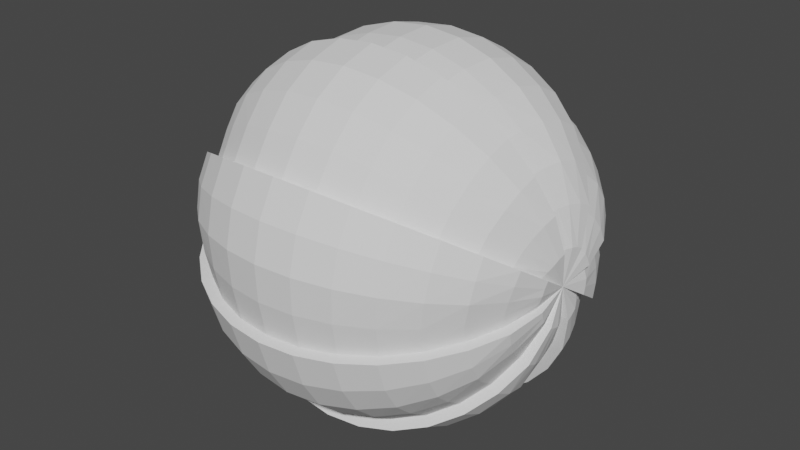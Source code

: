 # Source: rollyPolly1.blend  (saved by Blender 4.0.36; exported with 4.5.12 LTS)
import bpy
from mathutils import Matrix  # noqa: F401  (used for matrix-valued properties, if any)

bpy.ops.wm.read_factory_settings(use_empty=True)
scene = bpy.context.scene
scene.name = 'Scene'

# ---- collections
col_collection = bpy.data.collections.new('Collection'); scene.collection.children.link(col_collection)

# ---- world
world_world = bpy.data.worlds.new('World'); scene.world = world_world
world_world.use_nodes = True; world_world.node_tree.nodes.clear()
_N = world_world.node_tree.nodes; _L = world_world.node_tree.links
n0 = _N.new('ShaderNodeOutputWorld'); n0.name = 'World Output'; n0.location = (300, 300)
n1 = _N.new('ShaderNodeBackground'); n1.name = 'Background'; n1.location = (10, 300)
n1.inputs[0].default_value = (0.05088, 0.05088, 0.05088, 1.0)
_L.new(n1.outputs[0], n0.inputs[0])
n0.is_active_output = True
world_world.color = (0.05088, 0.05088, 0.05088)
world_world.use_sun_shadow = False
world_world.sun_shadow_jitter_overblur = 0.0

# ---- meshes
me_sphere = bpy.data.meshes.new('Sphere')
me_sphere.from_pydata([(1.0, 1.776e-15, 0.0), (0.9808, -0.1913, -0.03806), (0.9239, -0.3753, -0.07466), (0.8315, -0.5449, -0.1084), (0.7071, -0.6935, -0.1379), (0.5556, -0.8155, -0.1622), (0.3827, -0.9061, -0.1802), (0.1951, -0.9619, -0.1913), (0.0, -0.9808, -0.1951), (0.9808, -0.1622, 0.1084), (0.9239, -0.3182, 0.2126), (0.8315, -0.4619, 0.3087), (0.7071, -0.5879, 0.3928), (0.5556, -0.6913, 0.4619), (0.3827, -0.7682, 0.5133), (0.1951, -0.8155, 0.5449), (0.0, -0.8315, 0.5556), (0.9819, -0.1916, -0.0381), (0.9249, -0.3757, -0.07474), (0.8324, -0.5455, -0.1085), (0.7079, -0.6943, -0.1381), (0.5562, -0.8164, -0.1624), (0.3831, -0.9071, -0.1804), (0.1953, -0.963, -0.1916), (0.0, -0.9819, -0.1953), (1.0, -0.199, 0.0), (0.9385, -0.3887, 6.055e-08), (0.8481, -0.5667, 1.216e-07), (0.7213, -0.7213, 0.0), (0.5667, -0.8481, 1.216e-07), (0.3904, -0.9424, 0.0), (0.199, -1.0, 1.672e-07), (0.0, -1.02, 3.799e-07), (1.013, -0.1976, 0.0393), (0.9569, -0.3887, 0.07733), (0.8722, -0.5716, 0.1137), (0.7417, -0.7275, 0.1447), (0.5828, -0.8554, 0.1701), (0.4014, -0.9505, 0.1891), (0.2046, -1.009, 0.2007), (0.0, -1.029, 0.2046), (1.017, -0.1869, 0.07742), (0.9717, -0.3718, 0.154), (0.882, -0.5445, 0.2255), (0.7501, -0.693, 0.2871), (0.5894, -0.8149, 0.3375), (0.406, -0.9055, 0.3751), (0.207, -0.9612, 0.3982), (0.0, -0.9801, 0.406), (1.021, -0.1688, 0.1128), (0.9801, -0.3375, 0.2255), (0.882, -0.49, 0.3274), (0.7501, -0.6237, 0.4167), (0.5894, -0.7334, 0.49), (0.406, -0.8149, 0.5445), (0.207, -0.8651, 0.578), (0.0, -0.882, 0.5894), (1.001, 1.778e-15, 0.0), (1.0, 1.256e-15, 1.256e-15), (0.9808, -0.1084, -0.1622), (0.9239, -0.2126, -0.3182), (0.8315, -0.3087, -0.4619), (0.7071, -0.3928, -0.5879), (0.5556, -0.4619, -0.6913), (0.3827, -0.5133, -0.7682), (0.1951, -0.5449, -0.8155), (0.0, -0.5556, -0.8315), (0.9808, -0.1913, -0.03806), (0.9239, -0.3753, -0.07466), (0.8315, -0.5449, -0.1084), (0.7071, -0.6935, -0.1379), (0.5556, -0.8155, -0.1622), (0.3827, -0.9061, -0.1802), (0.1951, -0.9619, -0.1913), (0.0, -0.9808, -0.1951), (0.9819, -0.1085, -0.1624), (0.9249, -0.2128, -0.3185), (0.8324, -0.309, -0.4625), (0.7079, -0.3933, -0.5886), (0.5562, -0.4625, -0.6921), (0.3831, -0.5139, -0.769), (0.1953, -0.5455, -0.8164), (0.0, -0.5562, -0.8324), (1.0, -0.1407, -0.1407), (0.9385, -0.2749, -0.2749), (0.8481, -0.4007, -0.4007), (0.7213, -0.51, -0.51), (0.5667, -0.5997, -0.5997), (0.3904, -0.6664, -0.6664), (0.199, -0.7074, -0.7074), (0.0, -0.7213, -0.7213), (1.013, -0.1675, -0.1119), (0.9569, -0.3296, -0.2202), (0.8722, -0.4845, -0.3238), (0.7417, -0.6167, -0.4121), (0.5828, -0.7252, -0.4845), (0.4014, -0.8058, -0.5384), (0.2046, -0.8554, -0.5716), (0.0, -0.8722, -0.5828), (1.017, -0.1869, -0.07742), (0.9717, -0.3718, -0.154), (0.882, -0.5445, -0.2255), (0.7501, -0.693, -0.2871), (0.5894, -0.8149, -0.3375), (0.406, -0.9055, -0.3751), (0.207, -0.9612, -0.3982), (0.0, -0.9801, -0.406), (1.021, -0.1992, -0.03962), (0.9801, -0.3982, -0.0792), (0.882, -0.578, -0.115), (0.7501, -0.7357, -0.1463), (0.5894, -0.8651, -0.1721), (0.406, -0.9612, -0.1912), (0.207, -1.02, -0.203), (0.0, -1.04, -0.207), (1.001, 1.257e-15, 1.257e-15), (1.0, 0.0, 1.776e-15), (0.9808, 0.03806, -0.1913), (0.9239, 0.07466, -0.3753), (0.8315, 0.1084, -0.5449), (0.7071, 0.1379, -0.6935), (0.5556, 0.1622, -0.8155), (0.3827, 0.1802, -0.9061), (0.1951, 0.1913, -0.9619), (0.0, 0.1951, -0.9808), (0.9808, -0.1084, -0.1622), (0.9239, -0.2126, -0.3182), (0.8315, -0.3087, -0.4619), (0.7071, -0.3928, -0.5879), (0.5556, -0.4619, -0.6913), (0.3827, -0.5133, -0.7682), (0.1951, -0.5449, -0.8155), (0.0, -0.5556, -0.8315), (0.9819, 0.0381, -0.1916), (0.9249, 0.07474, -0.3757), (0.8324, 0.1085, -0.5455), (0.7079, 0.1381, -0.6943), (0.5562, 0.1624, -0.8164), (0.3831, 0.1804, -0.9071), (0.1953, 0.1916, -0.963), (0.0, 0.1953, -0.9819), (1.0, 0.0, -0.199), (0.9385, -6.055e-08, -0.3887), (0.8481, -1.216e-07, -0.5667), (0.7213, 0.0, -0.7213), (0.5667, -1.216e-07, -0.8481), (0.3904, 0.0, -0.9424), (0.199, -1.672e-07, -1.0), (0.0, -3.799e-07, -1.02), (1.013, -0.0393, -0.1976), (0.9569, -0.07733, -0.3887), (0.8722, -0.1137, -0.5716), (0.7417, -0.1447, -0.7275), (0.5828, -0.1701, -0.8554), (0.4014, -0.1891, -0.9505), (0.2046, -0.2007, -1.009), (0.0, -0.2046, -1.029), (1.017, -0.07742, -0.1869), (0.9717, -0.154, -0.3718), (0.882, -0.2255, -0.5445), (0.7501, -0.2871, -0.693), (0.5894, -0.3375, -0.8149), (0.406, -0.3751, -0.9055), (0.207, -0.3982, -0.9612), (0.0, -0.406, -0.9801), (1.021, -0.1128, -0.1688), (0.9801, -0.2255, -0.3375), (0.882, -0.3274, -0.49), (0.7501, -0.4167, -0.6237), (0.5894, -0.49, -0.7334), (0.406, -0.5445, -0.8149), (0.207, -0.578, -0.8651), (0.0, -0.5894, -0.882), (1.001, 0.0, 1.778e-15), (1.0, -1.256e-15, 1.256e-15), (0.9808, 0.1622, -0.1084), (0.9239, 0.3182, -0.2126), (0.8315, 0.4619, -0.3087), (0.7071, 0.5879, -0.3928), (0.5556, 0.6913, -0.4619), (0.3827, 0.7682, -0.5133), (0.1951, 0.8155, -0.5449), (0.0, 0.8315, -0.5556), (0.9808, 0.03806, -0.1913), (0.9239, 0.07466, -0.3753), (0.8315, 0.1084, -0.5449), (0.7071, 0.1379, -0.6935), (0.5556, 0.1622, -0.8155), (0.3827, 0.1802, -0.9061), (0.1951, 0.1913, -0.9619), (0.0, 0.1951, -0.9808), (0.9819, 0.1624, -0.1085), (0.9249, 0.3185, -0.2128), (0.8324, 0.4625, -0.309), (0.7079, 0.5886, -0.3933), (0.5562, 0.6921, -0.4625), (0.3831, 0.769, -0.5139), (0.1953, 0.8164, -0.5455), (0.0, 0.8324, -0.5562), (1.0, 0.1407, -0.1407), (0.9385, 0.2749, -0.2749), (0.8481, 0.4007, -0.4007), (0.7213, 0.51, -0.51), (0.5667, 0.5997, -0.5997), (0.3904, 0.6664, -0.6664), (0.199, 0.7074, -0.7074), (0.0, 0.7213, -0.7213), (1.013, 0.1119, -0.1675), (0.9569, 0.2202, -0.3296), (0.8722, 0.3238, -0.4845), (0.7417, 0.4121, -0.6167), (0.5828, 0.4845, -0.7252), (0.4014, 0.5384, -0.8058), (0.2046, 0.5716, -0.8554), (0.0, 0.5828, -0.8722), (1.017, 0.07742, -0.1869), (0.9717, 0.154, -0.3718), (0.882, 0.2255, -0.5445), (0.7501, 0.2871, -0.693), (0.5894, 0.3375, -0.8149), (0.406, 0.3751, -0.9055), (0.207, 0.3982, -0.9612), (0.0, 0.406, -0.9801), (1.021, 0.03962, -0.1992), (0.9801, 0.0792, -0.3982), (0.882, 0.115, -0.578), (0.7501, 0.1463, -0.7357), (0.5894, 0.1721, -0.8651), (0.406, 0.1912, -0.9612), (0.207, 0.203, -1.02), (0.0, 0.207, -1.04), (1.001, -1.257e-15, 1.257e-15), (1.0, -1.776e-15, 0.0), (0.9808, 0.1913, 0.03806), (0.9239, 0.3753, 0.07466), (0.8315, 0.5449, 0.1084), (0.7071, 0.6935, 0.1379), (0.5556, 0.8155, 0.1622), (0.3827, 0.9061, 0.1802), (0.1951, 0.9619, 0.1913), (0.0, 0.9808, 0.1951), (0.9808, 0.1622, -0.1084), (0.9239, 0.3182, -0.2126), (0.8315, 0.4619, -0.3087), (0.7071, 0.5879, -0.3928), (0.5556, 0.6913, -0.4619), (0.3827, 0.7682, -0.5133), (0.1951, 0.8155, -0.5449), (0.0, 0.8315, -0.5556), (0.9819, 0.1916, 0.0381), (0.9249, 0.3757, 0.07474), (0.8324, 0.5455, 0.1085), (0.7079, 0.6943, 0.1381), (0.5562, 0.8164, 0.1624), (0.3831, 0.9071, 0.1804), (0.1953, 0.963, 0.1916), (0.0, 0.9819, 0.1953), (1.0, 0.199, 0.0), (0.9385, 0.3887, -6.055e-08), (0.8481, 0.5667, -1.216e-07), (0.7213, 0.7213, 0.0), (0.5667, 0.8481, -1.216e-07), (0.3904, 0.9424, 0.0), (0.199, 1.0, -1.672e-07), (0.0, 1.02, -3.799e-07), (1.013, 0.1976, -0.0393), (0.9569, 0.3887, -0.07733), (0.8722, 0.5716, -0.1137), (0.7417, 0.7275, -0.1447), (0.5828, 0.8554, -0.1701), (0.4014, 0.9505, -0.1891), (0.2046, 1.009, -0.2007), (0.0, 1.029, -0.2046), (1.017, 0.1869, -0.07742), (0.9717, 0.3718, -0.154), (0.882, 0.5445, -0.2255), (0.7501, 0.693, -0.2871), (0.5894, 0.8149, -0.3375), (0.406, 0.9055, -0.3751), (0.207, 0.9612, -0.3982), (0.0, 0.9801, -0.406), (1.021, 0.1688, -0.1128), (0.9801, 0.3375, -0.2255), (0.882, 0.49, -0.3274), (0.7501, 0.6237, -0.4167), (0.5894, 0.7334, -0.49), (0.406, 0.8149, -0.5445), (0.207, 0.8651, -0.578), (0.0, 0.882, -0.5894), (1.001, -1.778e-15, 0.0), (1.0, -1.256e-15, -1.256e-15), (0.9808, 0.1084, 0.1622), (0.9239, 0.2126, 0.3182), (0.8315, 0.3087, 0.4619), (0.7071, 0.3928, 0.5879), (0.5556, 0.4619, 0.6913), (0.3827, 0.5133, 0.7682), (0.1951, 0.5449, 0.8155), (0.0, 0.5556, 0.8315), (0.9808, 0.1913, 0.03806), (0.9239, 0.3753, 0.07466), (0.8315, 0.5449, 0.1084), (0.7071, 0.6935, 0.1379), (0.5556, 0.8155, 0.1622), (0.3827, 0.9061, 0.1802), (0.1951, 0.9619, 0.1913), (0.0, 0.9808, 0.1951), (0.9819, 0.1085, 0.1624), (0.9249, 0.2128, 0.3185), (0.8324, 0.309, 0.4625), (0.7079, 0.3933, 0.5886), (0.5562, 0.4625, 0.6921), (0.3831, 0.5139, 0.769), (0.1953, 0.5455, 0.8164), (0.0, 0.5562, 0.8324), (1.0, 0.1407, 0.1407), (0.9385, 0.2749, 0.2749), (0.8481, 0.4007, 0.4007), (0.7213, 0.51, 0.51), (0.5667, 0.5997, 0.5997), (0.3904, 0.6664, 0.6664), (0.199, 0.7074, 0.7074), (0.0, 0.7213, 0.7213), (1.013, 0.1675, 0.1119), (0.9569, 0.3296, 0.2202), (0.8722, 0.4845, 0.3238), (0.7417, 0.6167, 0.4121), (0.5828, 0.7252, 0.4845), (0.4014, 0.8058, 0.5384), (0.2046, 0.8554, 0.5716), (0.0, 0.8722, 0.5828), (1.017, 0.1869, 0.07742), (0.9717, 0.3718, 0.154), (0.882, 0.5445, 0.2255), (0.7501, 0.693, 0.2871), (0.5894, 0.8149, 0.3375), (0.406, 0.9055, 0.3751), (0.207, 0.9612, 0.3982), (0.0, 0.9801, 0.406), (1.021, 0.1992, 0.03962), (0.9801, 0.3982, 0.0792), (0.882, 0.578, 0.115), (0.7501, 0.7357, 0.1463), (0.5894, 0.8651, 0.1721), (0.406, 0.9612, 0.1912), (0.207, 1.02, 0.203), (0.0, 1.04, 0.207), (1.001, -1.257e-15, -1.257e-15), (1.0, 0.0, -1.776e-15), (0.9808, -0.03806, 0.1913), (0.9239, -0.07466, 0.3753), (0.8315, -0.1084, 0.5449), (0.7071, -0.1379, 0.6935), (0.5556, -0.1622, 0.8155), (0.3827, -0.1802, 0.9061), (0.1951, -0.1913, 0.9619), (0.0, -0.1951, 0.9808), (0.9808, 0.1084, 0.1622), (0.9239, 0.2126, 0.3182), (0.8315, 0.3087, 0.4619), (0.7071, 0.3928, 0.5879), (0.5556, 0.4619, 0.6913), (0.3827, 0.5133, 0.7682), (0.1951, 0.5449, 0.8155), (0.0, 0.5556, 0.8315), (0.9819, -0.0381, 0.1916), (0.9249, -0.07474, 0.3757), (0.8324, -0.1085, 0.5455), (0.7079, -0.1381, 0.6943), (0.5562, -0.1624, 0.8164), (0.3831, -0.1804, 0.9071), (0.1953, -0.1916, 0.963), (0.0, -0.1953, 0.9819), (1.0, 0.0, 0.199), (0.9385, 6.055e-08, 0.3887), (0.8481, 1.216e-07, 0.5667), (0.7213, 0.0, 0.7213), (0.5667, 1.216e-07, 0.8481), (0.3904, 0.0, 0.9424), (0.199, 1.672e-07, 1.0), (0.0, 3.799e-07, 1.02), (1.013, 0.0393, 0.1976), (0.9569, 0.07733, 0.3887), (0.8722, 0.1137, 0.5716), (0.7417, 0.1447, 0.7275), (0.5828, 0.1701, 0.8554), (0.4014, 0.1891, 0.9505), (0.2046, 0.2007, 1.009), (0.0, 0.2046, 1.029), (1.017, 0.07742, 0.1869), (0.9717, 0.154, 0.3718), (0.882, 0.2255, 0.5445), (0.7501, 0.2871, 0.693), (0.5894, 0.3375, 0.8149), (0.406, 0.3751, 0.9055), (0.207, 0.3982, 0.9612), (0.0, 0.406, 0.9801), (1.021, 0.1128, 0.1688), (0.9801, 0.2255, 0.3375), (0.882, 0.3274, 0.49), (0.7501, 0.4167, 0.6237), (0.5894, 0.49, 0.7334), (0.406, 0.5445, 0.8149), (0.207, 0.578, 0.8651), (0.0, 0.5894, 0.882), (1.001, 0.0, -1.778e-15), (1.0, 1.256e-15, -1.256e-15), (0.9808, -0.1622, 0.1084), (0.9239, -0.3182, 0.2126), (0.8315, -0.4619, 0.3087), (0.7071, -0.5879, 0.3928), (0.5556, -0.6913, 0.4619), (0.3827, -0.7682, 0.5133), (0.1951, -0.8155, 0.5449), (0.0, -0.8315, 0.5556), (0.9808, -0.03806, 0.1913), (0.9239, -0.07466, 0.3753), (0.8315, -0.1084, 0.5449), (0.7071, -0.1379, 0.6935), (0.5556, -0.1622, 0.8155), (0.3827, -0.1802, 0.9061), (0.1951, -0.1913, 0.9619), (0.0, -0.1951, 0.9808), (0.9819, -0.1624, 0.1085), (0.9249, -0.3185, 0.2128), (0.8324, -0.4625, 0.309), (0.7079, -0.5886, 0.3933), (0.5562, -0.6921, 0.4625), (0.3831, -0.769, 0.5139), (0.1953, -0.8164, 0.5455), (0.0, -0.8324, 0.5562), (1.0, -0.1407, 0.1407), (0.9385, -0.2749, 0.2749), (0.8481, -0.4007, 0.4007), (0.7213, -0.51, 0.51), (0.5667, -0.5997, 0.5997), (0.3904, -0.6664, 0.6664), (0.199, -0.7074, 0.7074), (0.0, -0.7213, 0.7213), (1.013, -0.1119, 0.1675), (0.9569, -0.2202, 0.3296), (0.8722, -0.3238, 0.4845), (0.7417, -0.4121, 0.6167), (0.5828, -0.4845, 0.7252), (0.4014, -0.5384, 0.8058), (0.2046, -0.5716, 0.8554), (0.0, -0.5828, 0.8722), (1.017, -0.07742, 0.1869), (0.9717, -0.154, 0.3718), (0.882, -0.2255, 0.5445), (0.7501, -0.2871, 0.693), (0.5894, -0.3375, 0.8149), (0.406, -0.3751, 0.9055), (0.207, -0.3982, 0.9612), (0.0, -0.406, 0.9801), (1.021, -0.03962, 0.1992), (0.9801, -0.0792, 0.3982), (0.882, -0.115, 0.578), (0.7501, -0.1463, 0.7357), (0.5894, -0.1721, 0.8651), (0.406, -0.1912, 0.9612), (0.207, -0.203, 1.02), (0.0, -0.207, 1.04), (1.001, 1.257e-15, -1.257e-15), (-1.0, 1.776e-15, 0.0), (-0.9808, -0.1913, -0.03806), (-0.9239, -0.3753, -0.07466), (-0.8315, -0.5449, -0.1084), (-0.7071, -0.6935, -0.1379), (-0.5556, -0.8155, -0.1622), (-0.3827, -0.9061, -0.1802), (-0.1951, -0.9619, -0.1913), (-0.9808, -0.1622, 0.1084), (-0.9239, -0.3182, 0.2126), (-0.8315, -0.4619, 0.3087), (-0.7071, -0.5879, 0.3928), (-0.5556, -0.6913, 0.4619), (-0.3827, -0.7682, 0.5133), (-0.1951, -0.8155, 0.5449), (-0.9819, -0.1916, -0.0381), (-0.9249, -0.3757, -0.07474), (-0.8324, -0.5455, -0.1085), (-0.7079, -0.6943, -0.1381), (-0.5562, -0.8164, -0.1624), (-0.3831, -0.9071, -0.1804), (-0.1953, -0.963, -0.1916), (-1.0, -0.199, 0.0), (-0.9385, -0.3887, 6.055e-08), (-0.8481, -0.5667, 1.216e-07), (-0.7213, -0.7213, 0.0), (-0.5667, -0.8481, 1.216e-07), (-0.3904, -0.9424, 0.0), (-0.199, -1.0, 1.672e-07), (-1.013, -0.1976, 0.0393), (-0.9569, -0.3887, 0.07733), (-0.8722, -0.5716, 0.1137), (-0.7417, -0.7275, 0.1447), (-0.5828, -0.8554, 0.1701), (-0.4014, -0.9505, 0.1891), (-0.2046, -1.009, 0.2007), (-1.017, -0.1869, 0.07742), (-0.9717, -0.3718, 0.154), (-0.882, -0.5445, 0.2255), (-0.7501, -0.693, 0.2871), (-0.5894, -0.8149, 0.3375), (-0.406, -0.9055, 0.3751), (-0.207, -0.9612, 0.3982), (-1.021, -0.1688, 0.1128), (-0.9801, -0.3375, 0.2255), (-0.882, -0.49, 0.3274), (-0.7501, -0.6237, 0.4167), (-0.5894, -0.7334, 0.49), (-0.406, -0.8149, 0.5445), (-0.207, -0.8651, 0.578), (-1.001, 1.778e-15, 0.0), (-1.0, 1.256e-15, 1.256e-15), (-0.9808, -0.1084, -0.1622), (-0.9239, -0.2126, -0.3182), (-0.8315, -0.3087, -0.4619), (-0.7071, -0.3928, -0.5879), (-0.5556, -0.4619, -0.6913), (-0.3827, -0.5133, -0.7682), (-0.1951, -0.5449, -0.8155), (-0.9808, -0.1913, -0.03806), (-0.9239, -0.3753, -0.07466), (-0.8315, -0.5449, -0.1084), (-0.7071, -0.6935, -0.1379), (-0.5556, -0.8155, -0.1622), (-0.3827, -0.9061, -0.1802), (-0.1951, -0.9619, -0.1913), (-0.9819, -0.1085, -0.1624), (-0.9249, -0.2128, -0.3185), (-0.8324, -0.309, -0.4625), (-0.7079, -0.3933, -0.5886), (-0.5562, -0.4625, -0.6921), (-0.3831, -0.5139, -0.769), (-0.1953, -0.5455, -0.8164), (-1.0, -0.1407, -0.1407), (-0.9385, -0.2749, -0.2749), (-0.8481, -0.4007, -0.4007), (-0.7213, -0.51, -0.51), (-0.5667, -0.5997, -0.5997), (-0.3904, -0.6664, -0.6664), (-0.199, -0.7074, -0.7074), (-1.013, -0.1675, -0.1119), (-0.9569, -0.3296, -0.2202), (-0.8722, -0.4845, -0.3238), (-0.7417, -0.6167, -0.4121), (-0.5828, -0.7252, -0.4845), (-0.4014, -0.8058, -0.5384), (-0.2046, -0.8554, -0.5716), (-1.017, -0.1869, -0.07742), (-0.9717, -0.3718, -0.154), (-0.882, -0.5445, -0.2255), (-0.7501, -0.693, -0.2871), (-0.5894, -0.8149, -0.3375), (-0.406, -0.9055, -0.3751), (-0.207, -0.9612, -0.3982), (-1.021, -0.1992, -0.03962), (-0.9801, -0.3982, -0.0792), (-0.882, -0.578, -0.115), (-0.7501, -0.7357, -0.1463), (-0.5894, -0.8651, -0.1721), (-0.406, -0.9612, -0.1912), (-0.207, -1.02, -0.203), (-1.001, 1.257e-15, 1.257e-15), (-1.0, 0.0, 1.776e-15), (-0.9808, 0.03806, -0.1913), (-0.9239, 0.07466, -0.3753), (-0.8315, 0.1084, -0.5449), (-0.7071, 0.1379, -0.6935), (-0.5556, 0.1622, -0.8155), (-0.3827, 0.1802, -0.9061), (-0.1951, 0.1913, -0.9619), (-0.9808, -0.1084, -0.1622), (-0.9239, -0.2126, -0.3182), (-0.8315, -0.3087, -0.4619), (-0.7071, -0.3928, -0.5879), (-0.5556, -0.4619, -0.6913), (-0.3827, -0.5133, -0.7682), (-0.1951, -0.5449, -0.8155), (-0.9819, 0.0381, -0.1916), (-0.9249, 0.07474, -0.3757), (-0.8324, 0.1085, -0.5455), (-0.7079, 0.1381, -0.6943), (-0.5562, 0.1624, -0.8164), (-0.3831, 0.1804, -0.9071), (-0.1953, 0.1916, -0.963), (-1.0, 0.0, -0.199), (-0.9385, -6.055e-08, -0.3887), (-0.8481, -1.216e-07, -0.5667), (-0.7213, 0.0, -0.7213), (-0.5667, -1.216e-07, -0.8481), (-0.3904, 0.0, -0.9424), (-0.199, -1.672e-07, -1.0), (-1.013, -0.0393, -0.1976), (-0.9569, -0.07733, -0.3887), (-0.8722, -0.1137, -0.5716), (-0.7417, -0.1447, -0.7275), (-0.5828, -0.1701, -0.8554), (-0.4014, -0.1891, -0.9505), (-0.2046, -0.2007, -1.009), (-1.017, -0.07742, -0.1869), (-0.9717, -0.154, -0.3718), (-0.882, -0.2255, -0.5445), (-0.7501, -0.2871, -0.693), (-0.5894, -0.3375, -0.8149), (-0.406, -0.3751, -0.9055), (-0.207, -0.3982, -0.9612), (-1.021, -0.1128, -0.1688), (-0.9801, -0.2255, -0.3375), (-0.882, -0.3274, -0.49), (-0.7501, -0.4167, -0.6237), (-0.5894, -0.49, -0.7334), (-0.406, -0.5445, -0.8149), (-0.207, -0.578, -0.8651), (-1.001, 0.0, 1.778e-15), (-1.0, -1.256e-15, 1.256e-15), (-0.9808, 0.1622, -0.1084), (-0.9239, 0.3182, -0.2126), (-0.8315, 0.4619, -0.3087), (-0.7071, 0.5879, -0.3928), (-0.5556, 0.6913, -0.4619), (-0.3827, 0.7682, -0.5133), (-0.1951, 0.8155, -0.5449), (-0.9808, 0.03806, -0.1913), (-0.9239, 0.07466, -0.3753), (-0.8315, 0.1084, -0.5449), (-0.7071, 0.1379, -0.6935), (-0.5556, 0.1622, -0.8155), (-0.3827, 0.1802, -0.9061), (-0.1951, 0.1913, -0.9619), (-0.9819, 0.1624, -0.1085), (-0.9249, 0.3185, -0.2128), (-0.8324, 0.4625, -0.309), (-0.7079, 0.5886, -0.3933), (-0.5562, 0.6921, -0.4625), (-0.3831, 0.769, -0.5139), (-0.1953, 0.8164, -0.5455), (-1.0, 0.1407, -0.1407), (-0.9385, 0.2749, -0.2749), (-0.8481, 0.4007, -0.4007), (-0.7213, 0.51, -0.51), (-0.5667, 0.5997, -0.5997), (-0.3904, 0.6664, -0.6664), (-0.199, 0.7074, -0.7074), (-1.013, 0.1119, -0.1675), (-0.9569, 0.2202, -0.3296), (-0.8722, 0.3238, -0.4845), (-0.7417, 0.4121, -0.6167), (-0.5828, 0.4845, -0.7252), (-0.4014, 0.5384, -0.8058), (-0.2046, 0.5716, -0.8554), (-1.017, 0.07742, -0.1869), (-0.9717, 0.154, -0.3718), (-0.882, 0.2255, -0.5445), (-0.7501, 0.2871, -0.693), (-0.5894, 0.3375, -0.8149), (-0.406, 0.3751, -0.9055), (-0.207, 0.3982, -0.9612), (-1.021, 0.03962, -0.1992), (-0.9801, 0.0792, -0.3982), (-0.882, 0.115, -0.578), (-0.7501, 0.1463, -0.7357), (-0.5894, 0.1721, -0.8651), (-0.406, 0.1912, -0.9612), (-0.207, 0.203, -1.02), (-1.001, -1.257e-15, 1.257e-15), (-1.0, -1.776e-15, 0.0), (-0.9808, 0.1913, 0.03806), (-0.9239, 0.3753, 0.07466), (-0.8315, 0.5449, 0.1084), (-0.7071, 0.6935, 0.1379), (-0.5556, 0.8155, 0.1622), (-0.3827, 0.9061, 0.1802), (-0.1951, 0.9619, 0.1913), (-0.9808, 0.1622, -0.1084), (-0.9239, 0.3182, -0.2126), (-0.8315, 0.4619, -0.3087), (-0.7071, 0.5879, -0.3928), (-0.5556, 0.6913, -0.4619), (-0.3827, 0.7682, -0.5133), (-0.1951, 0.8155, -0.5449), (-0.9819, 0.1916, 0.0381), (-0.9249, 0.3757, 0.07474), (-0.8324, 0.5455, 0.1085), (-0.7079, 0.6943, 0.1381), (-0.5562, 0.8164, 0.1624), (-0.3831, 0.9071, 0.1804), (-0.1953, 0.963, 0.1916), (-1.0, 0.199, 0.0), (-0.9385, 0.3887, -6.055e-08), (-0.8481, 0.5667, -1.216e-07), (-0.7213, 0.7213, 0.0), (-0.5667, 0.8481, -1.216e-07), (-0.3904, 0.9424, 0.0), (-0.199, 1.0, -1.672e-07), (-1.013, 0.1976, -0.0393), (-0.9569, 0.3887, -0.07733), (-0.8722, 0.5716, -0.1137), (-0.7417, 0.7275, -0.1447), (-0.5828, 0.8554, -0.1701), (-0.4014, 0.9505, -0.1891), (-0.2046, 1.009, -0.2007), (-1.017, 0.1869, -0.07742), (-0.9717, 0.3718, -0.154), (-0.882, 0.5445, -0.2255), (-0.7501, 0.693, -0.2871), (-0.5894, 0.8149, -0.3375), (-0.406, 0.9055, -0.3751), (-0.207, 0.9612, -0.3982), (-1.021, 0.1688, -0.1128), (-0.9801, 0.3375, -0.2255), (-0.882, 0.49, -0.3274), (-0.7501, 0.6237, -0.4167), (-0.5894, 0.7334, -0.49), (-0.406, 0.8149, -0.5445), (-0.207, 0.8651, -0.578), (-1.001, -1.778e-15, 0.0), (-1.0, -1.256e-15, -1.256e-15), (-0.9808, 0.1084, 0.1622), (-0.9239, 0.2126, 0.3182), (-0.8315, 0.3087, 0.4619), (-0.7071, 0.3928, 0.5879), (-0.5556, 0.4619, 0.6913), (-0.3827, 0.5133, 0.7682), (-0.1951, 0.5449, 0.8155), (-0.9808, 0.1913, 0.03806), (-0.9239, 0.3753, 0.07466), (-0.8315, 0.5449, 0.1084), (-0.7071, 0.6935, 0.1379), (-0.5556, 0.8155, 0.1622), (-0.3827, 0.9061, 0.1802), (-0.1951, 0.9619, 0.1913), (-0.9819, 0.1085, 0.1624), (-0.9249, 0.2128, 0.3185), (-0.8324, 0.309, 0.4625), (-0.7079, 0.3933, 0.5886), (-0.5562, 0.4625, 0.6921), (-0.3831, 0.5139, 0.769), (-0.1953, 0.5455, 0.8164), (-1.0, 0.1407, 0.1407), (-0.9385, 0.2749, 0.2749), (-0.8481, 0.4007, 0.4007), (-0.7213, 0.51, 0.51), (-0.5667, 0.5997, 0.5997), (-0.3904, 0.6664, 0.6664), (-0.199, 0.7074, 0.7074), (-1.013, 0.1675, 0.1119), (-0.9569, 0.3296, 0.2202), (-0.8722, 0.4845, 0.3238), (-0.7417, 0.6167, 0.4121), (-0.5828, 0.7252, 0.4845), (-0.4014, 0.8058, 0.5384), (-0.2046, 0.8554, 0.5716), (-1.017, 0.1869, 0.07742), (-0.9717, 0.3718, 0.154), (-0.882, 0.5445, 0.2255), (-0.7501, 0.693, 0.2871), (-0.5894, 0.8149, 0.3375), (-0.406, 0.9055, 0.3751), (-0.207, 0.9612, 0.3982), (-1.021, 0.1992, 0.03962), (-0.9801, 0.3982, 0.0792), (-0.882, 0.578, 0.115), (-0.7501, 0.7357, 0.1463), (-0.5894, 0.8651, 0.1721), (-0.406, 0.9612, 0.1912), (-0.207, 1.02, 0.203), (-1.001, -1.257e-15, -1.257e-15), (-1.0, 0.0, -1.776e-15), (-0.9808, -0.03806, 0.1913), (-0.9239, -0.07466, 0.3753), (-0.8315, -0.1084, 0.5449), (-0.7071, -0.1379, 0.6935), (-0.5556, -0.1622, 0.8155), (-0.3827, -0.1802, 0.9061), (-0.1951, -0.1913, 0.9619), (-0.9808, 0.1084, 0.1622), (-0.9239, 0.2126, 0.3182), (-0.8315, 0.3087, 0.4619), (-0.7071, 0.3928, 0.5879), (-0.5556, 0.4619, 0.6913), (-0.3827, 0.5133, 0.7682), (-0.1951, 0.5449, 0.8155), (-0.9819, -0.0381, 0.1916), (-0.9249, -0.07474, 0.3757), (-0.8324, -0.1085, 0.5455), (-0.7079, -0.1381, 0.6943), (-0.5562, -0.1624, 0.8164), (-0.3831, -0.1804, 0.9071), (-0.1953, -0.1916, 0.963), (-1.0, 0.0, 0.199), (-0.9385, 6.055e-08, 0.3887), (-0.8481, 1.216e-07, 0.5667), (-0.7213, 0.0, 0.7213), (-0.5667, 1.216e-07, 0.8481), (-0.3904, 0.0, 0.9424), (-0.199, 1.672e-07, 1.0), (-1.013, 0.0393, 0.1976), (-0.9569, 0.07733, 0.3887), (-0.8722, 0.1137, 0.5716), (-0.7417, 0.1447, 0.7275), (-0.5828, 0.1701, 0.8554), (-0.4014, 0.1891, 0.9505), (-0.2046, 0.2007, 1.009), (-1.017, 0.07742, 0.1869), (-0.9717, 0.154, 0.3718), (-0.882, 0.2255, 0.5445), (-0.7501, 0.2871, 0.693), (-0.5894, 0.3375, 0.8149), (-0.406, 0.3751, 0.9055), (-0.207, 0.3982, 0.9612), (-1.021, 0.1128, 0.1688), (-0.9801, 0.2255, 0.3375), (-0.882, 0.3274, 0.49), (-0.7501, 0.4167, 0.6237), (-0.5894, 0.49, 0.7334), (-0.406, 0.5445, 0.8149), (-0.207, 0.578, 0.8651), (-1.001, 0.0, -1.778e-15), (-1.0, 1.256e-15, -1.256e-15), (-0.9808, -0.1622, 0.1084), (-0.9239, -0.3182, 0.2126), (-0.8315, -0.4619, 0.3087), (-0.7071, -0.5879, 0.3928), (-0.5556, -0.6913, 0.4619), (-0.3827, -0.7682, 0.5133), (-0.1951, -0.8155, 0.5449), (-0.9808, -0.03806, 0.1913), (-0.9239, -0.07466, 0.3753), (-0.8315, -0.1084, 0.5449), (-0.7071, -0.1379, 0.6935), (-0.5556, -0.1622, 0.8155), (-0.3827, -0.1802, 0.9061), (-0.1951, -0.1913, 0.9619), (-0.9819, -0.1624, 0.1085), (-0.9249, -0.3185, 0.2128), (-0.8324, -0.4625, 0.309), (-0.7079, -0.5886, 0.3933), (-0.5562, -0.6921, 0.4625), (-0.3831, -0.769, 0.5139), (-0.1953, -0.8164, 0.5455), (-1.0, -0.1407, 0.1407), (-0.9385, -0.2749, 0.2749), (-0.8481, -0.4007, 0.4007), (-0.7213, -0.51, 0.51), (-0.5667, -0.5997, 0.5997), (-0.3904, -0.6664, 0.6664), (-0.199, -0.7074, 0.7074), (-1.013, -0.1119, 0.1675), (-0.9569, -0.2202, 0.3296), (-0.8722, -0.3238, 0.4845), (-0.7417, -0.4121, 0.6167), (-0.5828, -0.4845, 0.7252), (-0.4014, -0.5384, 0.8058), (-0.2046, -0.5716, 0.8554), (-1.017, -0.07742, 0.1869), (-0.9717, -0.154, 0.3718), (-0.882, -0.2255, 0.5445), (-0.7501, -0.2871, 0.693), (-0.5894, -0.3375, 0.8149), (-0.406, -0.3751, 0.9055), (-0.207, -0.3982, 0.9612), (-1.021, -0.03962, 0.1992), (-0.9801, -0.0792, 0.3982), (-0.882, -0.115, 0.578), (-0.7501, -0.1463, 0.7357), (-0.5894, -0.1721, 0.8651), (-0.406, -0.1912, 0.9612), (-0.207, -0.203, 1.02), (-1.001, 1.257e-15, -1.257e-15)], [], [(3, 2, 18, 19), (12, 13, 53, 52), (2, 1, 17, 18), (11, 12, 52, 51), (8, 7, 23, 24), (10, 11, 51, 50), (0, 9, 49, 57), (1, 0, 57, 17), (9, 10, 50, 49), (7, 6, 22, 23), (6, 5, 21, 22), (15, 16, 56, 55), (5, 4, 20, 21), (14, 15, 55, 54), (4, 3, 19, 20), (13, 14, 54, 53), (22, 21, 29, 30), (23, 22, 30, 31), (24, 23, 31, 32), (17, 57, 25), (18, 17, 25, 26), (19, 18, 26, 27), (20, 19, 27, 28), (21, 20, 28, 29), (26, 25, 33, 34), (27, 26, 34, 35), (28, 27, 35, 36), (29, 28, 36, 37), (30, 29, 37, 38), (31, 30, 38, 39), (32, 31, 39, 40), (25, 57, 33), (38, 37, 45, 46), (39, 38, 46, 47), (40, 39, 47, 48), (33, 57, 41), (34, 33, 41, 42), (35, 34, 42, 43), (36, 35, 43, 44), (37, 36, 44, 45), (43, 42, 50, 51), (44, 43, 51, 52), (45, 44, 52, 53), (46, 45, 53, 54), (47, 46, 54, 55), (48, 47, 55, 56), (41, 57, 49), (42, 41, 49, 50), (61, 60, 76, 77), (70, 71, 111, 110), (60, 59, 75, 76), (69, 70, 110, 109), (66, 65, 81, 82), (68, 69, 109, 108), (58, 67, 107, 115), (59, 58, 115, 75), (67, 68, 108, 107), (65, 64, 80, 81), (64, 63, 79, 80), (73, 74, 114, 113), (63, 62, 78, 79), (72, 73, 113, 112), (62, 61, 77, 78), (71, 72, 112, 111), (80, 79, 87, 88), (81, 80, 88, 89), (82, 81, 89, 90), (75, 115, 83), (76, 75, 83, 84), (77, 76, 84, 85), (78, 77, 85, 86), (79, 78, 86, 87), (84, 83, 91, 92), (85, 84, 92, 93), (86, 85, 93, 94), (87, 86, 94, 95), (88, 87, 95, 96), (89, 88, 96, 97), (90, 89, 97, 98), (83, 115, 91), (96, 95, 103, 104), (97, 96, 104, 105), (98, 97, 105, 106), (91, 115, 99), (92, 91, 99, 100), (93, 92, 100, 101), (94, 93, 101, 102), (95, 94, 102, 103), (101, 100, 108, 109), (102, 101, 109, 110), (103, 102, 110, 111), (104, 103, 111, 112), (105, 104, 112, 113), (106, 105, 113, 114), (99, 115, 107), (100, 99, 107, 108), (119, 118, 134, 135), (128, 129, 169, 168), (118, 117, 133, 134), (127, 128, 168, 167), (124, 123, 139, 140), (126, 127, 167, 166), (116, 125, 165, 173), (117, 116, 173, 133), (125, 126, 166, 165), (123, 122, 138, 139), (122, 121, 137, 138), (131, 132, 172, 171), (121, 120, 136, 137), (130, 131, 171, 170), (120, 119, 135, 136), (129, 130, 170, 169), (138, 137, 145, 146), (139, 138, 146, 147), (140, 139, 147, 148), (133, 173, 141), (134, 133, 141, 142), (135, 134, 142, 143), (136, 135, 143, 144), (137, 136, 144, 145), (142, 141, 149, 150), (143, 142, 150, 151), (144, 143, 151, 152), (145, 144, 152, 153), (146, 145, 153, 154), (147, 146, 154, 155), (148, 147, 155, 156), (141, 173, 149), (154, 153, 161, 162), (155, 154, 162, 163), (156, 155, 163, 164), (149, 173, 157), (150, 149, 157, 158), (151, 150, 158, 159), (152, 151, 159, 160), (153, 152, 160, 161), (159, 158, 166, 167), (160, 159, 167, 168), (161, 160, 168, 169), (162, 161, 169, 170), (163, 162, 170, 171), (164, 163, 171, 172), (157, 173, 165), (158, 157, 165, 166), (177, 176, 192, 193), (186, 187, 227, 226), (176, 175, 191, 192), (185, 186, 226, 225), (182, 181, 197, 198), (184, 185, 225, 224), (174, 183, 223, 231), (175, 174, 231, 191), (183, 184, 224, 223), (181, 180, 196, 197), (180, 179, 195, 196), (189, 190, 230, 229), (179, 178, 194, 195), (188, 189, 229, 228), (178, 177, 193, 194), (187, 188, 228, 227), (196, 195, 203, 204), (197, 196, 204, 205), (198, 197, 205, 206), (191, 231, 199), (192, 191, 199, 200), (193, 192, 200, 201), (194, 193, 201, 202), (195, 194, 202, 203), (200, 199, 207, 208), (201, 200, 208, 209), (202, 201, 209, 210), (203, 202, 210, 211), (204, 203, 211, 212), (205, 204, 212, 213), (206, 205, 213, 214), (199, 231, 207), (212, 211, 219, 220), (213, 212, 220, 221), (214, 213, 221, 222), (207, 231, 215), (208, 207, 215, 216), (209, 208, 216, 217), (210, 209, 217, 218), (211, 210, 218, 219), (217, 216, 224, 225), (218, 217, 225, 226), (219, 218, 226, 227), (220, 219, 227, 228), (221, 220, 228, 229), (222, 221, 229, 230), (215, 231, 223), (216, 215, 223, 224), (235, 234, 250, 251), (244, 245, 285, 284), (234, 233, 249, 250), (243, 244, 284, 283), (240, 239, 255, 256), (242, 243, 283, 282), (232, 241, 281, 289), (233, 232, 289, 249), (241, 242, 282, 281), (239, 238, 254, 255), (238, 237, 253, 254), (247, 248, 288, 287), (237, 236, 252, 253), (246, 247, 287, 286), (236, 235, 251, 252), (245, 246, 286, 285), (254, 253, 261, 262), (255, 254, 262, 263), (256, 255, 263, 264), (249, 289, 257), (250, 249, 257, 258), (251, 250, 258, 259), (252, 251, 259, 260), (253, 252, 260, 261), (258, 257, 265, 266), (259, 258, 266, 267), (260, 259, 267, 268), (261, 260, 268, 269), (262, 261, 269, 270), (263, 262, 270, 271), (264, 263, 271, 272), (257, 289, 265), (270, 269, 277, 278), (271, 270, 278, 279), (272, 271, 279, 280), (265, 289, 273), (266, 265, 273, 274), (267, 266, 274, 275), (268, 267, 275, 276), (269, 268, 276, 277), (275, 274, 282, 283), (276, 275, 283, 284), (277, 276, 284, 285), (278, 277, 285, 286), (279, 278, 286, 287), (280, 279, 287, 288), (273, 289, 281), (274, 273, 281, 282), (293, 292, 308, 309), (302, 303, 343, 342), (292, 291, 307, 308), (301, 302, 342, 341), (298, 297, 313, 314), (300, 301, 341, 340), (290, 299, 339, 347), (291, 290, 347, 307), (299, 300, 340, 339), (297, 296, 312, 313), (296, 295, 311, 312), (305, 306, 346, 345), (295, 294, 310, 311), (304, 305, 345, 344), (294, 293, 309, 310), (303, 304, 344, 343), (312, 311, 319, 320), (313, 312, 320, 321), (314, 313, 321, 322), (307, 347, 315), (308, 307, 315, 316), (309, 308, 316, 317), (310, 309, 317, 318), (311, 310, 318, 319), (316, 315, 323, 324), (317, 316, 324, 325), (318, 317, 325, 326), (319, 318, 326, 327), (320, 319, 327, 328), (321, 320, 328, 329), (322, 321, 329, 330), (315, 347, 323), (328, 327, 335, 336), (329, 328, 336, 337), (330, 329, 337, 338), (323, 347, 331), (324, 323, 331, 332), (325, 324, 332, 333), (326, 325, 333, 334), (327, 326, 334, 335), (333, 332, 340, 341), (334, 333, 341, 342), (335, 334, 342, 343), (336, 335, 343, 344), (337, 336, 344, 345), (338, 337, 345, 346), (331, 347, 339), (332, 331, 339, 340), (351, 350, 366, 367), (360, 361, 401, 400), (350, 349, 365, 366), (359, 360, 400, 399), (356, 355, 371, 372), (358, 359, 399, 398), (348, 357, 397, 405), (349, 348, 405, 365), (357, 358, 398, 397), (355, 354, 370, 371), (354, 353, 369, 370), (363, 364, 404, 403), (353, 352, 368, 369), (362, 363, 403, 402), (352, 351, 367, 368), (361, 362, 402, 401), (370, 369, 377, 378), (371, 370, 378, 379), (372, 371, 379, 380), (365, 405, 373), (366, 365, 373, 374), (367, 366, 374, 375), (368, 367, 375, 376), (369, 368, 376, 377), (374, 373, 381, 382), (375, 374, 382, 383), (376, 375, 383, 384), (377, 376, 384, 385), (378, 377, 385, 386), (379, 378, 386, 387), (380, 379, 387, 388), (373, 405, 381), (386, 385, 393, 394), (387, 386, 394, 395), (388, 387, 395, 396), (381, 405, 389), (382, 381, 389, 390), (383, 382, 390, 391), (384, 383, 391, 392), (385, 384, 392, 393), (391, 390, 398, 399), (392, 391, 399, 400), (393, 392, 400, 401), (394, 393, 401, 402), (395, 394, 402, 403), (396, 395, 403, 404), (389, 405, 397), (390, 389, 397, 398), (409, 408, 424, 425), (418, 419, 459, 458), (408, 407, 423, 424), (417, 418, 458, 457), (414, 413, 429, 430), (416, 417, 457, 456), (406, 415, 455, 463), (407, 406, 463, 423), (415, 416, 456, 455), (413, 412, 428, 429), (412, 411, 427, 428), (421, 422, 462, 461), (411, 410, 426, 427), (420, 421, 461, 460), (410, 409, 425, 426), (419, 420, 460, 459), (428, 427, 435, 436), (429, 428, 436, 437), (430, 429, 437, 438), (423, 463, 431), (424, 423, 431, 432), (425, 424, 432, 433), (426, 425, 433, 434), (427, 426, 434, 435), (432, 431, 439, 440), (433, 432, 440, 441), (434, 433, 441, 442), (435, 434, 442, 443), (436, 435, 443, 444), (437, 436, 444, 445), (438, 437, 445, 446), (431, 463, 439), (444, 443, 451, 452), (445, 444, 452, 453), (446, 445, 453, 454), (439, 463, 447), (440, 439, 447, 448), (441, 440, 448, 449), (442, 441, 449, 450), (443, 442, 450, 451), (449, 448, 456, 457), (450, 449, 457, 458), (451, 450, 458, 459), (452, 451, 459, 460), (453, 452, 460, 461), (454, 453, 461, 462), (447, 463, 455), (448, 447, 455, 456), (467, 481, 480, 466), (475, 510, 511, 476), (466, 480, 479, 465), (474, 509, 510, 475), (8, 24, 485, 471), (473, 508, 509, 474), (464, 514, 507, 472), (465, 479, 514, 464), (472, 507, 508, 473), (471, 485, 484, 470), (470, 484, 483, 469), (478, 513, 56, 16), (469, 483, 482, 468), (477, 512, 513, 478), (468, 482, 481, 467), (476, 511, 512, 477), (484, 491, 490, 483), (485, 492, 491, 484), (24, 32, 492, 485), (479, 486, 514), (480, 487, 486, 479), (481, 488, 487, 480), (482, 489, 488, 481), (483, 490, 489, 482), (487, 494, 493, 486), (488, 495, 494, 487), (489, 496, 495, 488), (490, 497, 496, 489), (491, 498, 497, 490), (492, 499, 498, 491), (32, 40, 499, 492), (486, 493, 514), (498, 505, 504, 497), (499, 506, 505, 498), (40, 48, 506, 499), (493, 500, 514), (494, 501, 500, 493), (495, 502, 501, 494), (496, 503, 502, 495), (497, 504, 503, 496), (502, 509, 508, 501), (503, 510, 509, 502), (504, 511, 510, 503), (505, 512, 511, 504), (506, 513, 512, 505), (48, 56, 513, 506), (500, 507, 514), (501, 508, 507, 500), (518, 532, 531, 517), (526, 561, 562, 527), (517, 531, 530, 516), (525, 560, 561, 526), (66, 82, 536, 522), (524, 559, 560, 525), (515, 565, 558, 523), (516, 530, 565, 515), (523, 558, 559, 524), (522, 536, 535, 521), (521, 535, 534, 520), (529, 564, 114, 74), (520, 534, 533, 519), (528, 563, 564, 529), (519, 533, 532, 518), (527, 562, 563, 528), (535, 542, 541, 534), (536, 543, 542, 535), (82, 90, 543, 536), (530, 537, 565), (531, 538, 537, 530), (532, 539, 538, 531), (533, 540, 539, 532), (534, 541, 540, 533), (538, 545, 544, 537), (539, 546, 545, 538), (540, 547, 546, 539), (541, 548, 547, 540), (542, 549, 548, 541), (543, 550, 549, 542), (90, 98, 550, 543), (537, 544, 565), (549, 556, 555, 548), (550, 557, 556, 549), (98, 106, 557, 550), (544, 551, 565), (545, 552, 551, 544), (546, 553, 552, 545), (547, 554, 553, 546), (548, 555, 554, 547), (553, 560, 559, 552), (554, 561, 560, 553), (555, 562, 561, 554), (556, 563, 562, 555), (557, 564, 563, 556), (106, 114, 564, 557), (551, 558, 565), (552, 559, 558, 551), (569, 583, 582, 568), (577, 612, 613, 578), (568, 582, 581, 567), (576, 611, 612, 577), (124, 140, 587, 573), (575, 610, 611, 576), (566, 616, 609, 574), (567, 581, 616, 566), (574, 609, 610, 575), (573, 587, 586, 572), (572, 586, 585, 571), (580, 615, 172, 132), (571, 585, 584, 570), (579, 614, 615, 580), (570, 584, 583, 569), (578, 613, 614, 579), (586, 593, 592, 585), (587, 594, 593, 586), (140, 148, 594, 587), (581, 588, 616), (582, 589, 588, 581), (583, 590, 589, 582), (584, 591, 590, 583), (585, 592, 591, 584), (589, 596, 595, 588), (590, 597, 596, 589), (591, 598, 597, 590), (592, 599, 598, 591), (593, 600, 599, 592), (594, 601, 600, 593), (148, 156, 601, 594), (588, 595, 616), (600, 607, 606, 599), (601, 608, 607, 600), (156, 164, 608, 601), (595, 602, 616), (596, 603, 602, 595), (597, 604, 603, 596), (598, 605, 604, 597), (599, 606, 605, 598), (604, 611, 610, 603), (605, 612, 611, 604), (606, 613, 612, 605), (607, 614, 613, 606), (608, 615, 614, 607), (164, 172, 615, 608), (602, 609, 616), (603, 610, 609, 602), (620, 634, 633, 619), (628, 663, 664, 629), (619, 633, 632, 618), (627, 662, 663, 628), (182, 198, 638, 624), (626, 661, 662, 627), (617, 667, 660, 625), (618, 632, 667, 617), (625, 660, 661, 626), (624, 638, 637, 623), (623, 637, 636, 622), (631, 666, 230, 190), (622, 636, 635, 621), (630, 665, 666, 631), (621, 635, 634, 620), (629, 664, 665, 630), (637, 644, 643, 636), (638, 645, 644, 637), (198, 206, 645, 638), (632, 639, 667), (633, 640, 639, 632), (634, 641, 640, 633), (635, 642, 641, 634), (636, 643, 642, 635), (640, 647, 646, 639), (641, 648, 647, 640), (642, 649, 648, 641), (643, 650, 649, 642), (644, 651, 650, 643), (645, 652, 651, 644), (206, 214, 652, 645), (639, 646, 667), (651, 658, 657, 650), (652, 659, 658, 651), (214, 222, 659, 652), (646, 653, 667), (647, 654, 653, 646), (648, 655, 654, 647), (649, 656, 655, 648), (650, 657, 656, 649), (655, 662, 661, 654), (656, 663, 662, 655), (657, 664, 663, 656), (658, 665, 664, 657), (659, 666, 665, 658), (222, 230, 666, 659), (653, 660, 667), (654, 661, 660, 653), (671, 685, 684, 670), (679, 714, 715, 680), (670, 684, 683, 669), (678, 713, 714, 679), (240, 256, 689, 675), (677, 712, 713, 678), (668, 718, 711, 676), (669, 683, 718, 668), (676, 711, 712, 677), (675, 689, 688, 674), (674, 688, 687, 673), (682, 717, 288, 248), (673, 687, 686, 672), (681, 716, 717, 682), (672, 686, 685, 671), (680, 715, 716, 681), (688, 695, 694, 687), (689, 696, 695, 688), (256, 264, 696, 689), (683, 690, 718), (684, 691, 690, 683), (685, 692, 691, 684), (686, 693, 692, 685), (687, 694, 693, 686), (691, 698, 697, 690), (692, 699, 698, 691), (693, 700, 699, 692), (694, 701, 700, 693), (695, 702, 701, 694), (696, 703, 702, 695), (264, 272, 703, 696), (690, 697, 718), (702, 709, 708, 701), (703, 710, 709, 702), (272, 280, 710, 703), (697, 704, 718), (698, 705, 704, 697), (699, 706, 705, 698), (700, 707, 706, 699), (701, 708, 707, 700), (706, 713, 712, 705), (707, 714, 713, 706), (708, 715, 714, 707), (709, 716, 715, 708), (710, 717, 716, 709), (280, 288, 717, 710), (704, 711, 718), (705, 712, 711, 704), (722, 736, 735, 721), (730, 765, 766, 731), (721, 735, 734, 720), (729, 764, 765, 730), (298, 314, 740, 726), (728, 763, 764, 729), (719, 769, 762, 727), (720, 734, 769, 719), (727, 762, 763, 728), (726, 740, 739, 725), (725, 739, 738, 724), (733, 768, 346, 306), (724, 738, 737, 723), (732, 767, 768, 733), (723, 737, 736, 722), (731, 766, 767, 732), (739, 746, 745, 738), (740, 747, 746, 739), (314, 322, 747, 740), (734, 741, 769), (735, 742, 741, 734), (736, 743, 742, 735), (737, 744, 743, 736), (738, 745, 744, 737), (742, 749, 748, 741), (743, 750, 749, 742), (744, 751, 750, 743), (745, 752, 751, 744), (746, 753, 752, 745), (747, 754, 753, 746), (322, 330, 754, 747), (741, 748, 769), (753, 760, 759, 752), (754, 761, 760, 753), (330, 338, 761, 754), (748, 755, 769), (749, 756, 755, 748), (750, 757, 756, 749), (751, 758, 757, 750), (752, 759, 758, 751), (757, 764, 763, 756), (758, 765, 764, 757), (759, 766, 765, 758), (760, 767, 766, 759), (761, 768, 767, 760), (338, 346, 768, 761), (755, 762, 769), (756, 763, 762, 755), (773, 787, 786, 772), (781, 816, 817, 782), (772, 786, 785, 771), (780, 815, 816, 781), (356, 372, 791, 777), (779, 814, 815, 780), (770, 820, 813, 778), (771, 785, 820, 770), (778, 813, 814, 779), (777, 791, 790, 776), (776, 790, 789, 775), (784, 819, 404, 364), (775, 789, 788, 774), (783, 818, 819, 784), (774, 788, 787, 773), (782, 817, 818, 783), (790, 797, 796, 789), (791, 798, 797, 790), (372, 380, 798, 791), (785, 792, 820), (786, 793, 792, 785), (787, 794, 793, 786), (788, 795, 794, 787), (789, 796, 795, 788), (793, 800, 799, 792), (794, 801, 800, 793), (795, 802, 801, 794), (796, 803, 802, 795), (797, 804, 803, 796), (798, 805, 804, 797), (380, 388, 805, 798), (792, 799, 820), (804, 811, 810, 803), (805, 812, 811, 804), (388, 396, 812, 805), (799, 806, 820), (800, 807, 806, 799), (801, 808, 807, 800), (802, 809, 808, 801), (803, 810, 809, 802), (808, 815, 814, 807), (809, 816, 815, 808), (810, 817, 816, 809), (811, 818, 817, 810), (812, 819, 818, 811), (396, 404, 819, 812), (806, 813, 820), (807, 814, 813, 806), (824, 838, 837, 823), (832, 867, 868, 833), (823, 837, 836, 822), (831, 866, 867, 832), (414, 430, 842, 828), (830, 865, 866, 831), (821, 871, 864, 829), (822, 836, 871, 821), (829, 864, 865, 830), (828, 842, 841, 827), (827, 841, 840, 826), (835, 870, 462, 422), (826, 840, 839, 825), (834, 869, 870, 835), (825, 839, 838, 824), (833, 868, 869, 834), (841, 848, 847, 840), (842, 849, 848, 841), (430, 438, 849, 842), (836, 843, 871), (837, 844, 843, 836), (838, 845, 844, 837), (839, 846, 845, 838), (840, 847, 846, 839), (844, 851, 850, 843), (845, 852, 851, 844), (846, 853, 852, 845), (847, 854, 853, 846), (848, 855, 854, 847), (849, 856, 855, 848), (438, 446, 856, 849), (843, 850, 871), (855, 862, 861, 854), (856, 863, 862, 855), (446, 454, 863, 856), (850, 857, 871), (851, 858, 857, 850), (852, 859, 858, 851), (853, 860, 859, 852), (854, 861, 860, 853), (859, 866, 865, 858), (860, 867, 866, 859), (861, 868, 867, 860), (862, 869, 868, 861), (863, 870, 869, 862), (454, 462, 870, 863), (857, 864, 871), (858, 865, 864, 857)])
_uv = me_sphere.uv_layers.new(name='UVMap')
_uv.uv.foreach_set('vector', [0.3397, 0.5602, 0.3241, 0.5457, 0.3242, 0.5456, 0.3397, 0.5601, 0.4687, 0.3076, 0.4532, 0.326, 0.4469, 0.3219, 0.4634, 0.3024, 0.3241, 0.5457, 0.3073, 0.5353, 0.3073, 0.5352, 0.3242, 0.5456, 0.4876, 0.2926, 0.4687, 0.3076, 0.4634, 0.3024, 0.4834, 0.2864, 0.3796, 0.6697, 0.3779, 0.6456, 0.3779, 0.6456, 0.3797, 0.6697, 0.5091, 0.2814, 0.4876, 0.2926, 0.4834, 0.2864, 0.5062, 0.2746, 0.5568, 0.2724, 0.5325, 0.2746, 0.5315, 0.2697, 0.5568, 0.2722, 0.3073, 0.5353, 0.2898, 0.5293, 0.2898, 0.5292, 0.3073, 0.5352, 0.5325, 0.2746, 0.5091, 0.2814, 0.5062, 0.2746, 0.5315, 0.2697, 0.3779, 0.6456, 0.3727, 0.6217, 0.3728, 0.6217, 0.3779, 0.6456, 0.3727, 0.6217, 0.3644, 0.5989, 0.3645, 0.5989, 0.3728, 0.6217, 0.4346, 0.3698, 0.4322, 0.3935, 0.4246, 0.3935, 0.4272, 0.3683, 0.3644, 0.5989, 0.3533, 0.5782, 0.3533, 0.5781, 0.3645, 0.5989, 0.4417, 0.347, 0.4346, 0.3698, 0.4272, 0.3683, 0.4347, 0.3441, 0.3533, 0.5782, 0.3397, 0.5602, 0.3397, 0.5601, 0.3533, 0.5781, 0.4532, 0.326, 0.4417, 0.347, 0.4347, 0.3441, 0.4469, 0.3219, 0.3728, 0.6217, 0.3645, 0.5989, 0.3788, 0.5944, 0.3887, 0.6172, 0.3779, 0.6456, 0.3728, 0.6217, 0.3887, 0.6172, 0.3948, 0.6413, 0.8697, 0.8202, 0.868, 0.8445, 0.8509, 0.845, 0.8523, 0.8202, 0.1055, 0.8598, 0.08795, 0.8758, 0.1026, 0.8561, 0.1215, 0.8444, 0.1055, 0.8598, 0.1026, 0.8561, 0.1154, 0.8374, 0.1354, 0.8303, 0.1215, 0.8444, 0.1154, 0.8374, 0.1267, 0.82, 0.3533, 0.5781, 0.3397, 0.5601, 0.3492, 0.556, 0.3655, 0.5737, 0.3645, 0.5989, 0.3533, 0.5781, 0.3655, 0.5737, 0.3788, 0.5944, 0.1154, 0.8374, 0.1026, 0.8561, 0.09894, 0.8532, 0.1082, 0.8316, 0.1267, 0.82, 0.1154, 0.8374, 0.1082, 0.8316, 0.1164, 0.8109, 0.1355, 0.805, 0.1267, 0.82, 0.1164, 0.8109, 0.1222, 0.7935, 0.3788, 0.5944, 0.3655, 0.5737, 0.3758, 0.5681, 0.391, 0.5887, 0.8468, 0.8688, 0.8402, 0.8908, 0.8232, 0.8928, 0.8279, 0.8702, 0.8509, 0.845, 0.8468, 0.8688, 0.8279, 0.8702, 0.8308, 0.8457, 0.8523, 0.8202, 0.8509, 0.845, 0.8308, 0.8457, 0.8318, 0.8202, 0.1026, 0.8561, 0.08795, 0.8758, 0.09894, 0.8532, 0.8279, 0.8702, 0.8232, 0.8928, 0.8031, 0.8936, 0.8056, 0.8708, 0.8308, 0.8457, 0.8279, 0.8702, 0.8056, 0.8708, 0.8071, 0.846, 0.8318, 0.8202, 0.8308, 0.8457, 0.8071, 0.846, 0.8076, 0.8202, 0.09894, 0.8532, 0.08795, 0.8758, 0.0945, 0.8514, 0.1082, 0.8316, 0.09894, 0.8532, 0.0945, 0.8514, 0.09971, 0.8274, 0.1164, 0.8109, 0.1082, 0.8316, 0.09971, 0.8274, 0.1036, 0.8051, 0.1222, 0.7935, 0.1164, 0.8109, 0.1036, 0.8051, 0.1058, 0.7861, 0.8232, 0.8928, 0.8169, 0.9126, 0.7998, 0.9137, 0.8031, 0.8936, 0.1036, 0.8051, 0.09971, 0.8274, 0.09032, 0.8254, 0.08957, 0.8029, 0.1058, 0.7861, 0.1036, 0.8051, 0.08957, 0.8029, 0.08795, 0.7833, 0.8031, 0.8936, 0.7998, 0.9137, 0.7815, 0.9137, 0.7817, 0.8936, 0.8056, 0.8708, 0.8031, 0.8936, 0.7817, 0.8936, 0.7818, 0.8708, 0.8071, 0.846, 0.8056, 0.8708, 0.7818, 0.8708, 0.7818, 0.846, 0.8076, 0.8202, 0.8071, 0.846, 0.7818, 0.846, 0.7819, 0.8202, 0.0945, 0.8514, 0.08795, 0.8758, 0.08976, 0.8505, 0.09971, 0.8274, 0.0945, 0.8514, 0.08976, 0.8505, 0.09032, 0.8254, 0.3453, 0.4978, 0.3668, 0.5093, 0.3667, 0.5095, 0.3452, 0.4979, 0.3526, 0.2204, 0.3636, 0.2016, 0.3681, 0.2058, 0.3564, 0.2258, 0.3668, 0.5093, 0.3902, 0.5164, 0.3901, 0.5166, 0.3667, 0.5095, 0.3391, 0.2359, 0.3526, 0.2204, 0.3564, 0.2258, 0.3421, 0.2422, 0.2899, 0.3942, 0.2923, 0.4185, 0.2922, 0.4185, 0.2898, 0.3942, 0.3238, 0.2475, 0.3391, 0.2359, 0.3421, 0.2422, 0.3258, 0.2545, 0.2898, 0.2569, 0.3071, 0.2545, 0.3078, 0.2595, 0.2898, 0.2571, 0.3902, 0.5164, 0.4145, 0.5189, 0.4145, 0.519, 0.3901, 0.5166, 0.3071, 0.2545, 0.3238, 0.2475, 0.3258, 0.2545, 0.3078, 0.2595, 0.2923, 0.4185, 0.2994, 0.4418, 0.2993, 0.4419, 0.2922, 0.4185, 0.2994, 0.4418, 0.3109, 0.4634, 0.3108, 0.4635, 0.2993, 0.4419, 0.3769, 0.1566, 0.3786, 0.1323, 0.384, 0.1323, 0.3822, 0.1581, 0.3109, 0.4634, 0.3264, 0.4823, 0.3263, 0.4824, 0.3108, 0.4635, 0.3718, 0.18, 0.3769, 0.1566, 0.3822, 0.1581, 0.3768, 0.1829, 0.3264, 0.4823, 0.3453, 0.4978, 0.3452, 0.4979, 0.3263, 0.4824, 0.3636, 0.2016, 0.3718, 0.18, 0.3768, 0.1829, 0.3681, 0.2058, 0.7884, 0.3422, 0.7883, 0.3186, 0.8089, 0.3173, 0.8113, 0.3413, 0.7885, 0.3666, 0.7884, 0.3422, 0.8113, 0.3413, 0.8128, 0.3661, 0.7884, 0.3908, 0.7885, 0.3666, 0.8128, 0.3661, 0.8132, 0.3908, 0.9223, 0.3854, 0.9398, 0.3694, 0.9254, 0.3892, 0.906, 0.4, 0.9223, 0.3854, 0.9254, 0.3892, 0.9125, 0.407, 0.8915, 0.4129, 0.906, 0.4, 0.9125, 0.407, 0.9007, 0.4232, 0.7881, 0.2968, 0.7878, 0.2776, 0.8016, 0.2756, 0.8056, 0.2952, 0.7883, 0.3186, 0.7881, 0.2968, 0.8056, 0.2952, 0.8089, 0.3173, 0.9125, 0.407, 0.9254, 0.3892, 0.9293, 0.3922, 0.92, 0.413, 0.9007, 0.4232, 0.9125, 0.407, 0.92, 0.413, 0.9115, 0.4324, 0.8056, 0.2952, 0.8016, 0.2756, 0.8155, 0.2722, 0.8234, 0.2921, 0.8089, 0.3173, 0.8056, 0.2952, 0.8234, 0.2921, 0.8298, 0.3146, 0.8113, 0.3413, 0.8089, 0.3173, 0.8298, 0.3146, 0.8346, 0.3391, 0.8128, 0.3661, 0.8113, 0.3413, 0.8346, 0.3391, 0.8374, 0.3646, 0.8132, 0.3908, 0.8128, 0.3661, 0.8374, 0.3646, 0.8384, 0.39, 0.9254, 0.3892, 0.9398, 0.3694, 0.9293, 0.3922, 0.8346, 0.3391, 0.8298, 0.3146, 0.8491, 0.3119, 0.856, 0.3364, 0.8374, 0.3646, 0.8346, 0.3391, 0.856, 0.3364, 0.8602, 0.362, 0.8384, 0.39, 0.8374, 0.3646, 0.8602, 0.362, 0.8616, 0.3876, 0.9293, 0.3922, 0.9398, 0.3694, 0.9339, 0.394, 0.92, 0.413, 0.9293, 0.3922, 0.9339, 0.394, 0.9288, 0.4172, 0.9115, 0.4324, 0.92, 0.413, 0.9288, 0.4172, 0.9246, 0.4381, 0.8234, 0.2921, 0.8155, 0.2722, 0.8284, 0.2697, 0.8398, 0.2894, 0.8298, 0.3146, 0.8234, 0.2921, 0.8398, 0.2894, 0.8491, 0.3119, 0.9246, 0.4381, 0.9288, 0.4172, 0.9384, 0.4192, 0.9388, 0.4401, 0.9217, 0.4551, 0.9246, 0.4381, 0.9388, 0.4401, 0.9398, 0.4578, 0.8491, 0.3119, 0.8398, 0.2894, 0.8538, 0.2869, 0.8655, 0.3089, 0.856, 0.3364, 0.8491, 0.3119, 0.8655, 0.3089, 0.8742, 0.3331, 0.8602, 0.362, 0.856, 0.3364, 0.8742, 0.3331, 0.8796, 0.3585, 0.8616, 0.3876, 0.8602, 0.362, 0.8796, 0.3585, 0.8813, 0.384, 0.9339, 0.394, 0.9398, 0.3694, 0.9387, 0.3948, 0.9288, 0.4172, 0.9339, 0.394, 0.9387, 0.3948, 0.9384, 0.4192, 0.6949, 0.2353, 0.7107, 0.2462, 0.7106, 0.2463, 0.6948, 0.2354, 0.09321, 0.2204, 0.1087, 0.2016, 0.115, 0.2058, 0.09857, 0.2258, 0.7107, 0.2462, 0.7278, 0.2526, 0.7278, 0.2527, 0.7106, 0.2463, 0.07433, 0.2359, 0.09321, 0.2204, 0.09857, 0.2258, 0.07854, 0.2422, 0.6543, 0.1334, 0.6561, 0.1577, 0.656, 0.1577, 0.6542, 0.1334, 0.05278, 0.2475, 0.07433, 0.2359, 0.07854, 0.2422, 0.05568, 0.2545, 0.005093, 0.2569, 0.02941, 0.2545, 0.0304, 0.2595, 0.005093, 0.2571, 0.7278, 0.2526, 0.7456, 0.2542, 0.7456, 0.2544, 0.7278, 0.2527, 0.02941, 0.2545, 0.05278, 0.2475, 0.05568, 0.2545, 0.0304, 0.2595, 0.6561, 0.1577, 0.6613, 0.1808, 0.6612, 0.1809, 0.656, 0.1577, 0.6613, 0.1808, 0.6697, 0.202, 0.6696, 0.2021, 0.6612, 0.1809, 0.1273, 0.1566, 0.1297, 0.1323, 0.1373, 0.1323, 0.1348, 0.1581, 0.6697, 0.202, 0.6811, 0.2204, 0.681, 0.2205, 0.6696, 0.2021, 0.1202, 0.18, 0.1273, 0.1566, 0.1348, 0.1581, 0.1272, 0.1829, 0.6811, 0.2204, 0.6949, 0.2353, 0.6948, 0.2354, 0.681, 0.2205, 0.1087, 0.2016, 0.1202, 0.18, 0.1272, 0.1829, 0.115, 0.2058, 0.689, 0.5926, 0.697, 0.5698, 0.712, 0.5716, 0.7056, 0.5952, 0.684, 0.6166, 0.689, 0.5926, 0.7056, 0.5952, 0.7016, 0.6198, 0.6823, 0.6407, 0.684, 0.6166, 0.7016, 0.6198, 0.7003, 0.6445, 0.9324, 0.1519, 0.9313, 0.1279, 0.9375, 0.1517, 0.9328, 0.1746, 0.9324, 0.1519, 0.9375, 0.1517, 0.9423, 0.1738, 0.9324, 0.195, 0.9328, 0.1746, 0.9423, 0.1738, 0.9463, 0.1942, 0.9313, 0.2125, 0.9324, 0.195, 0.9463, 0.1942, 0.9489, 0.2113, 0.697, 0.5698, 0.7078, 0.5489, 0.7205, 0.55, 0.712, 0.5716, 0.9423, 0.1738, 0.9375, 0.1517, 0.9424, 0.1504, 0.9519, 0.1714, 0.9463, 0.1942, 0.9423, 0.1738, 0.9519, 0.1714, 0.9604, 0.1912, 0.9489, 0.2113, 0.9463, 0.1942, 0.9604, 0.1912, 0.9667, 0.2075, 0.712, 0.5716, 0.7205, 0.55, 0.7353, 0.5497, 0.7293, 0.5723, 0.7056, 0.5952, 0.712, 0.5716, 0.7293, 0.5723, 0.7249, 0.5968, 0.7016, 0.6198, 0.7056, 0.5952, 0.7249, 0.5968, 0.7221, 0.6223, 0.7003, 0.6445, 0.7016, 0.6198, 0.7221, 0.6223, 0.7211, 0.6477, 0.9375, 0.1517, 0.9313, 0.1279, 0.9424, 0.1504, 0.7249, 0.5968, 0.7293, 0.5723, 0.7496, 0.5731, 0.7474, 0.598, 0.7221, 0.6223, 0.7249, 0.5968, 0.7474, 0.598, 0.746, 0.6238, 0.7211, 0.6477, 0.7221, 0.6223, 0.746, 0.6238, 0.7455, 0.6495, 0.9424, 0.1504, 0.9313, 0.1279, 0.9467, 0.1479, 0.9519, 0.1714, 0.9424, 0.1504, 0.9467, 0.1479, 0.9608, 0.167, 0.9604, 0.1912, 0.9519, 0.1714, 0.9608, 0.167, 0.9731, 0.1844, 0.7353, 0.5497, 0.7426, 0.5299, 0.7561, 0.5297, 0.7525, 0.55, 0.7293, 0.5723, 0.7353, 0.5497, 0.7525, 0.55, 0.7496, 0.5731, 0.9731, 0.1844, 0.9608, 0.167, 0.9684, 0.1607, 0.9836, 0.1745, 0.7525, 0.55, 0.7561, 0.5297, 0.7705, 0.53, 0.7708, 0.5504, 0.7496, 0.5731, 0.7525, 0.55, 0.7708, 0.5504, 0.7711, 0.5735, 0.7474, 0.598, 0.7496, 0.5731, 0.7711, 0.5735, 0.7713, 0.5985, 0.746, 0.6238, 0.7474, 0.598, 0.7713, 0.5985, 0.7714, 0.6243, 0.7455, 0.6495, 0.746, 0.6238, 0.7714, 0.6243, 0.7714, 0.65, 0.9467, 0.1479, 0.9313, 0.1279, 0.9504, 0.1446, 0.9608, 0.167, 0.9467, 0.1479, 0.9504, 0.1446, 0.9684, 0.1607, 0.07432, 0.5504, 0.05278, 0.539, 0.05283, 0.5389, 0.07439, 0.5503, 0.456, 0.2204, 0.4669, 0.2016, 0.4713, 0.2058, 0.4598, 0.2258, 0.05278, 0.539, 0.0294, 0.532, 0.02943, 0.5319, 0.05283, 0.5389, 0.4428, 0.2359, 0.456, 0.2204, 0.4598, 0.2258, 0.4457, 0.2422, 0.1297, 0.6518, 0.1273, 0.628, 0.1274, 0.628, 0.1298, 0.6518, 0.4276, 0.2475, 0.4428, 0.2359, 0.4457, 0.2422, 0.4297, 0.2545, 0.3942, 0.2569, 0.4112, 0.2545, 0.4119, 0.2595, 0.3942, 0.2571, 0.0294, 0.532, 0.005093, 0.5296, 0.005093, 0.5294, 0.02943, 0.5319, 0.4112, 0.2545, 0.4276, 0.2475, 0.4297, 0.2545, 0.4119, 0.2595, 0.1273, 0.628, 0.1202, 0.6052, 0.1203, 0.6051, 0.1274, 0.628, 0.1202, 0.6052, 0.1087, 0.5841, 0.1088, 0.584, 0.1203, 0.6051, 0.4799, 0.1566, 0.4816, 0.1323, 0.4869, 0.1323, 0.4851, 0.1581, 0.1087, 0.5841, 0.0932, 0.5656, 0.0933, 0.5655, 0.1088, 0.584, 0.475, 0.18, 0.4799, 0.1566, 0.4851, 0.1581, 0.4799, 0.1829, 0.0932, 0.5656, 0.07432, 0.5504, 0.07439, 0.5503, 0.0933, 0.5655, 0.4669, 0.2016, 0.475, 0.18, 0.4799, 0.1829, 0.4713, 0.2058, 0.8742, 0.6725, 0.8746, 0.6936, 0.854, 0.6949, 0.8513, 0.6734, 0.8739, 0.6495, 0.8742, 0.6725, 0.8513, 0.6734, 0.8496, 0.6499, 0.8738, 0.6253, 0.8739, 0.6495, 0.8496, 0.6499, 0.8491, 0.6252, 0.8812, 0.8718, 0.8799, 0.8474, 0.8863, 0.8714, 0.8816, 0.8954, 0.8812, 0.8718, 0.8863, 0.8714, 0.8911, 0.8945, 0.8812, 0.9174, 0.8816, 0.8954, 0.8911, 0.8945, 0.895, 0.9165, 0.8799, 0.9369, 0.8812, 0.9174, 0.895, 0.9165, 0.8974, 0.9357, 0.8746, 0.6936, 0.8752, 0.7118, 0.8576, 0.7134, 0.854, 0.6949, 0.8911, 0.8945, 0.8863, 0.8714, 0.8912, 0.8699, 0.9007, 0.892, 0.895, 0.9165, 0.8911, 0.8945, 0.9007, 0.892, 0.9092, 0.9133, 0.8974, 0.9357, 0.895, 0.9165, 0.9092, 0.9133, 0.9152, 0.9318, 0.854, 0.6949, 0.8576, 0.7134, 0.8399, 0.7158, 0.8332, 0.6967, 0.8513, 0.6734, 0.854, 0.6949, 0.8332, 0.6967, 0.8281, 0.6746, 0.8496, 0.6499, 0.8513, 0.6734, 0.8281, 0.6746, 0.825, 0.6504, 0.8491, 0.6252, 0.8496, 0.6499, 0.825, 0.6504, 0.824, 0.625, 0.8863, 0.8714, 0.8799, 0.8474, 0.8912, 0.8699, 0.8281, 0.6746, 0.8332, 0.6967, 0.814, 0.6971, 0.8069, 0.6747, 0.825, 0.6504, 0.8281, 0.6746, 0.8069, 0.6747, 0.8025, 0.6502, 0.824, 0.625, 0.825, 0.6504, 0.8025, 0.6502, 0.801, 0.6245, 0.8912, 0.8699, 0.8799, 0.8474, 0.8954, 0.8674, 0.9007, 0.892, 0.8912, 0.8699, 0.8954, 0.8674, 0.9095, 0.8875, 0.9092, 0.9133, 0.9007, 0.892, 0.9095, 0.8875, 0.9218, 0.9065, 0.9152, 0.9318, 0.9092, 0.9133, 0.9218, 0.9065, 0.9312, 0.9231, 0.8332, 0.6967, 0.8399, 0.7158, 0.8236, 0.7165, 0.814, 0.6971, 0.9218, 0.9065, 0.9095, 0.8875, 0.9171, 0.881, 0.9321, 0.8967, 0.9312, 0.9231, 0.9218, 0.9065, 0.9321, 0.8967, 0.9444, 0.9106, 0.2545, 0.4034, 0.2584, 0.3782, 0.2705, 0.3763, 0.2687, 0.4011, 0.2546, 0.4292, 0.2545, 0.4034, 0.2687, 0.4011, 0.2705, 0.4267, 0.8025, 0.6502, 0.8069, 0.6747, 0.7889, 0.674, 0.7834, 0.6494, 0.801, 0.6245, 0.8025, 0.6502, 0.7834, 0.6494, 0.7815, 0.6238, 0.8954, 0.8674, 0.8799, 0.8474, 0.8991, 0.8641, 0.9095, 0.8875, 0.8954, 0.8674, 0.8991, 0.8641, 0.9171, 0.881, 0.4642, 0.7567, 0.4796, 0.7682, 0.4795, 0.7684, 0.4642, 0.7568, 0.5412, 0.04353, 0.5257, 0.06203, 0.5194, 0.05795, 0.5358, 0.03832, 0.4796, 0.7682, 0.4962, 0.7753, 0.4962, 0.7755, 0.4795, 0.7684, 0.5601, 0.02832, 0.5412, 0.04353, 0.5358, 0.03832, 0.5559, 0.02218, 0.4247, 0.6531, 0.4265, 0.6774, 0.4264, 0.6774, 0.4246, 0.6531, 0.5816, 0.01699, 0.5601, 0.02832, 0.5559, 0.02218, 0.5787, 0.01016, 0.6293, 0.007527, 0.605, 0.009965, 0.604, 0.005093, 0.6293, 0.007391, 0.4962, 0.7753, 0.5136, 0.7777, 0.5136, 0.7779, 0.4962, 0.7755, 0.605, 0.009965, 0.5816, 0.01699, 0.5787, 0.01016, 0.604, 0.005093, 0.4265, 0.6774, 0.4315, 0.7008, 0.4314, 0.7009, 0.4264, 0.6774, 0.4315, 0.7008, 0.4397, 0.7223, 0.4396, 0.7224, 0.4314, 0.7009, 0.5071, 0.106, 0.5047, 0.1297, 0.4971, 0.1298, 0.4997, 0.1046, 0.4397, 0.7223, 0.4508, 0.7412, 0.4507, 0.7413, 0.4396, 0.7224, 0.5142, 0.08312, 0.5071, 0.106, 0.4997, 0.1046, 0.5072, 0.08031, 0.4508, 0.7412, 0.4642, 0.7567, 0.4642, 0.7568, 0.4507, 0.7413, 0.5257, 0.06203, 0.5142, 0.08312, 0.5072, 0.08031, 0.5194, 0.05795, 0.7648, 0.868, 0.7569, 0.8892, 0.7417, 0.8911, 0.7479, 0.8696, 0.7697, 0.8449, 0.7648, 0.868, 0.7479, 0.8696, 0.7518, 0.846, 0.7714, 0.8207, 0.7697, 0.8449, 0.7518, 0.846, 0.7531, 0.8213, 0.9451, 0.8128, 0.946, 0.8372, 0.9401, 0.8133, 0.9446, 0.7886, 0.9451, 0.8128, 0.9401, 0.8133, 0.9351, 0.7894, 0.9446, 0.7657, 0.9446, 0.7886, 0.9351, 0.7894, 0.9308, 0.7665, 0.9451, 0.7447, 0.9446, 0.7657, 0.9308, 0.7665, 0.9275, 0.7456, 0.946, 0.7267, 0.9451, 0.7447, 0.9275, 0.7456, 0.9254, 0.7277, 0.9351, 0.7894, 0.9401, 0.8133, 0.9353, 0.8148, 0.9256, 0.7919, 0.9308, 0.7665, 0.9351, 0.7894, 0.9256, 0.7919, 0.9167, 0.7695, 0.9275, 0.7456, 0.9308, 0.7665, 0.9167, 0.7695, 0.9097, 0.7493, 0.9254, 0.7277, 0.9275, 0.7456, 0.9097, 0.7493, 0.9045, 0.7319, 0.7479, 0.8696, 0.7417, 0.8911, 0.7241, 0.8935, 0.7284, 0.8715, 0.7518, 0.846, 0.7479, 0.8696, 0.7284, 0.8715, 0.7311, 0.8473, 0.7531, 0.8213, 0.7518, 0.846, 0.7311, 0.8473, 0.732, 0.8219, 0.9401, 0.8133, 0.946, 0.8372, 0.9353, 0.8148, 0.7284, 0.8715, 0.7241, 0.8935, 0.7037, 0.8946, 0.7057, 0.8723, 0.7311, 0.8473, 0.7284, 0.8715, 0.7057, 0.8723, 0.707, 0.8478, 0.732, 0.8219, 0.7311, 0.8473, 0.707, 0.8478, 0.7075, 0.8222, 0.9353, 0.8148, 0.946, 0.8372, 0.9309, 0.8172, 0.9256, 0.7919, 0.9353, 0.8148, 0.9309, 0.8172, 0.9167, 0.7964, 0.9167, 0.7695, 0.9256, 0.7919, 0.9167, 0.7964, 0.9039, 0.7761, 0.9097, 0.7493, 0.9167, 0.7695, 0.9039, 0.7761, 0.8935, 0.7576, 0.7241, 0.8935, 0.7184, 0.9127, 0.701, 0.9139, 0.7037, 0.8946, 0.9039, 0.7761, 0.9167, 0.7964, 0.909, 0.8027, 0.8932, 0.7855, 0.8935, 0.7576, 0.9039, 0.7761, 0.8932, 0.7855, 0.8799, 0.7696, 0.7037, 0.8946, 0.701, 0.9139, 0.6828, 0.9139, 0.6822, 0.8946, 0.7057, 0.8723, 0.7037, 0.8946, 0.6822, 0.8946, 0.6818, 0.8723, 0.707, 0.8478, 0.7057, 0.8723, 0.6818, 0.8723, 0.6816, 0.8478, 0.7075, 0.8222, 0.707, 0.8478, 0.6816, 0.8478, 0.6816, 0.8222, 0.9309, 0.8172, 0.946, 0.8372, 0.9272, 0.8205, 0.9167, 0.7964, 0.9309, 0.8172, 0.9272, 0.8205, 0.909, 0.8027, 0.06062, 0.4981, 0.08216, 0.5096, 0.08211, 0.5098, 0.06054, 0.4982, 0.7141, 0.2985, 0.7029, 0.3146, 0.6984, 0.3095, 0.7102, 0.2925, 0.08216, 0.5096, 0.1055, 0.5167, 0.1055, 0.5169, 0.08211, 0.5098, 0.7277, 0.2862, 0.7141, 0.2985, 0.7102, 0.2925, 0.7247, 0.2794, 0.005232, 0.3945, 0.007627, 0.4188, 0.00749, 0.4188, 0.005093, 0.3945, 0.7432, 0.2782, 0.7277, 0.2862, 0.7247, 0.2794, 0.7411, 0.2709, 0.7776, 0.2761, 0.7601, 0.2748, 0.7594, 0.2697, 0.7776, 0.2759, 0.1055, 0.5167, 0.1299, 0.5191, 0.1299, 0.5193, 0.1055, 0.5169, 0.7601, 0.2748, 0.7432, 0.2782, 0.7411, 0.2709, 0.7594, 0.2697, 0.007627, 0.4188, 0.01472, 0.4422, 0.01459, 0.4422, 0.00749, 0.4188, 0.01472, 0.4422, 0.02623, 0.4637, 0.02612, 0.4638, 0.01459, 0.4422, 0.6895, 0.3557, 0.6878, 0.3791, 0.6823, 0.3779, 0.6842, 0.3531, 0.02623, 0.4637, 0.04173, 0.4826, 0.04163, 0.4827, 0.02612, 0.4638, 0.6946, 0.3339, 0.6895, 0.3557, 0.6842, 0.3531, 0.6896, 0.33, 0.04173, 0.4826, 0.06062, 0.4981, 0.06054, 0.4982, 0.04163, 0.4827, 0.7029, 0.3146, 0.6946, 0.3339, 0.6896, 0.33, 0.6984, 0.3095, 0.5673, 0.7477, 0.567, 0.7291, 0.5876, 0.7278, 0.5902, 0.7468, 0.5675, 0.769, 0.5673, 0.7477, 0.5902, 0.7468, 0.5918, 0.7685, 0.5677, 0.7922, 0.5675, 0.769, 0.5918, 0.7685, 0.5924, 0.7922, 0.9429, 0.09333, 0.9428, 0.1177, 0.9382, 0.09371, 0.9429, 0.06908, 0.9429, 0.09333, 0.9382, 0.09371, 0.9335, 0.06954, 0.9428, 0.04591, 0.9429, 0.06908, 0.9335, 0.06954, 0.9291, 0.04622, 0.9425, 0.02471, 0.9428, 0.04591, 0.9291, 0.04622, 0.925, 0.02497, 0.942, 0.006299, 0.9425, 0.02471, 0.925, 0.02497, 0.9215, 0.006497, 0.9335, 0.06954, 0.9382, 0.09371, 0.9334, 0.09505, 0.9241, 0.07173, 0.9291, 0.04622, 0.9335, 0.06954, 0.9241, 0.07173, 0.9151, 0.04879, 0.925, 0.02497, 0.9291, 0.04622, 0.9151, 0.04879, 0.9072, 0.02804, 0.9215, 0.006497, 0.925, 0.02497, 0.9072, 0.02804, 0.9005, 0.009944, 0.5902, 0.7468, 0.5876, 0.7278, 0.6085, 0.7266, 0.6134, 0.7462, 0.5918, 0.7685, 0.5902, 0.7468, 0.6134, 0.7462, 0.6165, 0.7687, 0.5924, 0.7922, 0.5918, 0.7685, 0.6165, 0.7687, 0.6176, 0.7931, 0.9382, 0.09371, 0.9428, 0.1177, 0.9334, 0.09505, 0.6134, 0.7462, 0.6085, 0.7266, 0.6278, 0.7277, 0.6349, 0.7479, 0.6165, 0.7687, 0.6134, 0.7462, 0.6349, 0.7479, 0.6393, 0.7707, 0.6176, 0.7931, 0.6165, 0.7687, 0.6393, 0.7707, 0.6408, 0.7955, 0.9334, 0.09505, 0.9428, 0.1177, 0.929, 0.09732, 0.9241, 0.07173, 0.9334, 0.09505, 0.929, 0.09732, 0.9152, 0.07587, 0.9151, 0.04879, 0.9241, 0.07173, 0.9152, 0.07587, 0.9021, 0.05488, 0.9072, 0.02804, 0.9151, 0.04879, 0.9021, 0.05488, 0.8906, 0.03571, 0.9005, 0.009944, 0.9072, 0.02804, 0.8906, 0.03571, 0.881, 0.01889, 0.9021, 0.05488, 0.9152, 0.07587, 0.9073, 0.08186, 0.8909, 0.06385, 0.8906, 0.03571, 0.9021, 0.05488, 0.8909, 0.06385, 0.8764, 0.04712, 0.881, 0.01889, 0.8906, 0.03571, 0.8764, 0.04712, 0.8642, 0.03231, 0.8736, 0.005093, 0.881, 0.01889, 0.8642, 0.03231, 0.855, 0.02, 0.6393, 0.7707, 0.6349, 0.7479, 0.6531, 0.7512, 0.6586, 0.7742, 0.6408, 0.7955, 0.6393, 0.7707, 0.6586, 0.7742, 0.6605, 0.799, 0.929, 0.09732, 0.9428, 0.1177, 0.9251, 0.1004, 0.9152, 0.07587, 0.929, 0.09732, 0.9251, 0.1004, 0.9073, 0.08186, 0.6156, 0.2909, 0.6005, 0.2794, 0.6005, 0.2792, 0.6156, 0.2908, 0.2355, 0.2203, 0.251, 0.2015, 0.2573, 0.2057, 0.2409, 0.2257, 0.6005, 0.2794, 0.5841, 0.2723, 0.5841, 0.2721, 0.6005, 0.2792, 0.2167, 0.2358, 0.2355, 0.2203, 0.2409, 0.2257, 0.2209, 0.2421, 0.6544, 0.3945, 0.6528, 0.3702, 0.6528, 0.3701, 0.6545, 0.3945, 0.1951, 0.2473, 0.2167, 0.2358, 0.2209, 0.2421, 0.198, 0.2543, 0.1475, 0.2567, 0.1718, 0.2543, 0.1728, 0.2593, 0.1475, 0.2568, 0.5841, 0.2723, 0.567, 0.2699, 0.567, 0.2697, 0.5841, 0.2721, 0.1718, 0.2543, 0.1951, 0.2473, 0.198, 0.2543, 0.1728, 0.2593, 0.6528, 0.3702, 0.6478, 0.3468, 0.6479, 0.3467, 0.6528, 0.3701, 0.6478, 0.3468, 0.6397, 0.3253, 0.6398, 0.3252, 0.6479, 0.3467, 0.2696, 0.1566, 0.272, 0.1324, 0.2796, 0.1324, 0.2771, 0.1581, 0.6397, 0.3253, 0.6288, 0.3064, 0.6289, 0.3063, 0.6398, 0.3252, 0.2625, 0.18, 0.2696, 0.1566, 0.2771, 0.1581, 0.2695, 0.1829, 0.6288, 0.3064, 0.6156, 0.2909, 0.6156, 0.2908, 0.6289, 0.3063, 0.251, 0.2015, 0.2625, 0.18, 0.2695, 0.1829, 0.2573, 0.2057, 0.6479, 0.3467, 0.6398, 0.3252, 0.6544, 0.3239, 0.6641, 0.3458, 0.6528, 0.3701, 0.6479, 0.3467, 0.6641, 0.3458, 0.6701, 0.3697, 0.6545, 0.3945, 0.6528, 0.3701, 0.6701, 0.3697, 0.6721, 0.3945, 0.02246, 0.8829, 0.005093, 0.9001, 0.01915, 0.8799, 0.03902, 0.8656, 0.02246, 0.8829, 0.01915, 0.8799, 0.03232, 0.8593, 0.05413, 0.8487, 0.03902, 0.8656, 0.03232, 0.8593, 0.04456, 0.8394, 0.06722, 0.8331, 0.05413, 0.8487, 0.04456, 0.8394, 0.05501, 0.8211, 0.07777, 0.8193, 0.06722, 0.8331, 0.05501, 0.8211, 0.06339, 0.805, 0.03232, 0.8593, 0.01915, 0.8799, 0.01507, 0.8776, 0.02446, 0.8544, 0.04456, 0.8394, 0.03232, 0.8593, 0.02446, 0.8544, 0.03333, 0.8315, 0.05501, 0.8211, 0.04456, 0.8394, 0.03333, 0.8315, 0.04067, 0.8109, 0.06339, 0.805, 0.05501, 0.8211, 0.04067, 0.8109, 0.04651, 0.7929, 0.7788, 0.03181, 0.7851, 0.01248, 0.8025, 0.007858, 0.7981, 0.0275, 0.775, 0.05379, 0.7788, 0.03181, 0.7981, 0.0275, 0.7954, 0.04995, 0.7737, 0.07756, 0.775, 0.05379, 0.7954, 0.04995, 0.7946, 0.07435, 0.01915, 0.8799, 0.005093, 0.9001, 0.01507, 0.8776, 0.7981, 0.0275, 0.8025, 0.007858, 0.8228, 0.005501, 0.8206, 0.02522, 0.7954, 0.04995, 0.7981, 0.0275, 0.8206, 0.02522, 0.8194, 0.04784, 0.7946, 0.07435, 0.7954, 0.04995, 0.8194, 0.04784, 0.819, 0.07248, 0.01507, 0.8776, 0.005093, 0.9001, 0.01042, 0.8761, 0.02446, 0.8544, 0.01507, 0.8776, 0.01042, 0.8761, 0.01545, 0.8511, 0.03333, 0.8315, 0.02446, 0.8544, 0.01545, 0.8511, 0.01998, 0.8267, 0.04067, 0.8109, 0.03333, 0.8315, 0.01998, 0.8267, 0.02367, 0.8047, 0.04651, 0.7929, 0.04067, 0.8109, 0.02367, 0.8047, 0.0265, 0.7855, 0.01998, 0.8267, 0.01545, 0.8511, 0.005725, 0.8498, 0.005678, 0.8252, 0.02367, 0.8047, 0.01998, 0.8267, 0.005678, 0.8252, 0.005465, 0.8028, 0.0265, 0.7855, 0.02367, 0.8047, 0.005465, 0.8028, 0.005093, 0.7833, 0.8206, 0.02522, 0.8228, 0.005501, 0.8442, 0.005093, 0.8445, 0.02477, 0.8194, 0.04784, 0.8206, 0.02522, 0.8445, 0.02477, 0.8447, 0.04736, 0.819, 0.07248, 0.8194, 0.04784, 0.8447, 0.04736, 0.8448, 0.07199, 0.01042, 0.8761, 0.005093, 0.9001, 0.005523, 0.8756, 0.01545, 0.8511, 0.01042, 0.8761, 0.005523, 0.8756, 0.005725, 0.8498, 0.2167, 0.5542, 0.1952, 0.5431, 0.1952, 0.5429, 0.2168, 0.5541, 0.212, 0.4828, 0.2233, 0.4634, 0.228, 0.4674, 0.2159, 0.488, 0.1952, 0.5431, 0.1718, 0.5362, 0.1718, 0.5361, 0.1952, 0.5429, 0.1982, 0.4988, 0.212, 0.4828, 0.2159, 0.488, 0.2013, 0.505, 0.2721, 0.6552, 0.2697, 0.6314, 0.2698, 0.6314, 0.2722, 0.6552, 0.1824, 0.5109, 0.1982, 0.4988, 0.2013, 0.505, 0.1845, 0.5179, 0.1475, 0.5218, 0.1653, 0.5187, 0.166, 0.5237, 0.1475, 0.522, 0.1718, 0.5362, 0.1475, 0.534, 0.1475, 0.5339, 0.1718, 0.5361, 0.1653, 0.5187, 0.1824, 0.5109, 0.1845, 0.5179, 0.166, 0.5237, 0.2697, 0.6314, 0.2626, 0.6086, 0.2627, 0.6086, 0.2698, 0.6314, 0.2626, 0.6086, 0.2511, 0.5877, 0.2512, 0.5876, 0.2627, 0.6086, 0.237, 0.418, 0.2387, 0.3936, 0.2443, 0.3934, 0.2424, 0.4192, 0.2511, 0.5877, 0.2356, 0.5693, 0.2357, 0.5692, 0.2512, 0.5876, 0.2318, 0.4416, 0.237, 0.418, 0.2424, 0.4192, 0.2369, 0.4442, 0.2356, 0.5693, 0.2167, 0.5542, 0.2168, 0.5541, 0.2357, 0.5692, 0.2233, 0.4634, 0.2318, 0.4416, 0.2369, 0.4442, 0.228, 0.4674, 0.6607, 0.6707, 0.6606, 0.6922, 0.64, 0.6935, 0.6378, 0.6716, 0.6607, 0.6473, 0.6607, 0.6707, 0.6378, 0.6716, 0.6364, 0.6477, 0.6607, 0.6229, 0.6607, 0.6473, 0.6364, 0.6477, 0.6359, 0.6229, 0.1653, 0.8856, 0.1475, 0.9021, 0.1624, 0.8823, 0.1817, 0.8692, 0.1653, 0.8856, 0.1624, 0.8823, 0.1756, 0.8626, 0.1962, 0.8537, 0.1817, 0.8692, 0.1756, 0.8626, 0.1874, 0.8437, 0.2082, 0.8395, 0.1962, 0.8537, 0.1874, 0.8437, 0.1969, 0.8267, 0.6606, 0.6922, 0.6605, 0.7111, 0.6429, 0.7128, 0.64, 0.6935, 0.1756, 0.8626, 0.1624, 0.8823, 0.1586, 0.8797, 0.1683, 0.8571, 0.1874, 0.8437, 0.1756, 0.8626, 0.1683, 0.8571, 0.177, 0.8352, 0.1969, 0.8267, 0.1874, 0.8437, 0.177, 0.8352, 0.1835, 0.8157, 0.64, 0.6935, 0.6429, 0.7128, 0.6251, 0.7154, 0.619, 0.6955, 0.6378, 0.6716, 0.64, 0.6935, 0.619, 0.6955, 0.6144, 0.6729, 0.6364, 0.6477, 0.6378, 0.6716, 0.6144, 0.6729, 0.6116, 0.6484, 0.6359, 0.6229, 0.6364, 0.6477, 0.6116, 0.6484, 0.6107, 0.6229, 0.1624, 0.8823, 0.1475, 0.9021, 0.1586, 0.8797, 0.6144, 0.6729, 0.619, 0.6955, 0.5994, 0.6964, 0.5927, 0.6735, 0.6116, 0.6484, 0.6144, 0.6729, 0.5927, 0.6735, 0.5886, 0.6487, 0.6107, 0.6229, 0.6116, 0.6484, 0.5886, 0.6487, 0.5872, 0.6229, 0.1586, 0.8797, 0.1475, 0.9021, 0.1541, 0.878, 0.1683, 0.8571, 0.1586, 0.8797, 0.1541, 0.878, 0.1597, 0.8533, 0.177, 0.8352, 0.1683, 0.8571, 0.1597, 0.8533, 0.1642, 0.8297, 0.1835, 0.8157, 0.177, 0.8352, 0.1642, 0.8297, 0.1671, 0.8087, 0.619, 0.6955, 0.6251, 0.7154, 0.6084, 0.7164, 0.5994, 0.6964, 0.1642, 0.8297, 0.1597, 0.8533, 0.1503, 0.8516, 0.1501, 0.8276, 0.1671, 0.8087, 0.1642, 0.8297, 0.1501, 0.8276, 0.1491, 0.806, 0.1686, 0.7908, 0.1671, 0.8087, 0.1491, 0.806, 0.1475, 0.7877, 0.5927, 0.6735, 0.5994, 0.6964, 0.5826, 0.6964, 0.5741, 0.6735, 0.5886, 0.6487, 0.5927, 0.6735, 0.5741, 0.6735, 0.5688, 0.6487, 0.5872, 0.6229, 0.5886, 0.6487, 0.5688, 0.6487, 0.567, 0.6229, 0.1541, 0.878, 0.1475, 0.9021, 0.1494, 0.8772, 0.1597, 0.8533, 0.1541, 0.878, 0.1494, 0.8772, 0.1503, 0.8516, 0.3397, 0.7626, 0.3397, 0.7627, 0.3242, 0.7707, 0.3241, 0.7706, 0.4687, 0.4797, 0.4634, 0.4849, 0.4469, 0.4653, 0.4532, 0.4612, 0.3241, 0.7706, 0.3242, 0.7707, 0.3073, 0.7741, 0.3073, 0.774, 0.4876, 0.4949, 0.4834, 0.5011, 0.4634, 0.4849, 0.4687, 0.4797, 0.3796, 0.6697, 0.3797, 0.6697, 0.3779, 0.6931, 0.3779, 0.6931, 0.5091, 0.5063, 0.5062, 0.5131, 0.4834, 0.5011, 0.4876, 0.4949, 0.5568, 0.5157, 0.5568, 0.5159, 0.5315, 0.5182, 0.5325, 0.5133, 0.3073, 0.774, 0.3073, 0.7741, 0.2898, 0.7728, 0.2898, 0.7727, 0.5325, 0.5133, 0.5315, 0.5182, 0.5062, 0.5131, 0.5091, 0.5063, 0.3779, 0.6931, 0.3779, 0.6931, 0.3728, 0.7149, 0.3727, 0.7148, 0.3727, 0.7148, 0.3728, 0.7149, 0.3645, 0.7342, 0.3644, 0.7341, 0.4346, 0.4173, 0.4272, 0.4187, 0.4246, 0.3935, 0.4322, 0.3935, 0.3644, 0.7341, 0.3645, 0.7342, 0.3533, 0.7504, 0.3533, 0.7503, 0.4417, 0.4401, 0.4347, 0.4429, 0.4272, 0.4187, 0.4346, 0.4173, 0.3533, 0.7503, 0.3533, 0.7504, 0.3397, 0.7627, 0.3397, 0.7626, 0.4532, 0.4612, 0.4469, 0.4653, 0.4347, 0.4429, 0.4417, 0.4401, 0.863, 0.7724, 0.8468, 0.7715, 0.8402, 0.7496, 0.8547, 0.7509, 0.868, 0.7958, 0.8509, 0.7954, 0.8468, 0.7715, 0.863, 0.7724, 0.8697, 0.8202, 0.8523, 0.8202, 0.8509, 0.7954, 0.868, 0.7958, 0.9202, 0.1523, 0.9152, 0.1518, 0.9211, 0.1279, 0.9197, 0.1765, 0.9102, 0.1757, 0.9152, 0.1518, 0.9202, 0.1523, 0.9197, 0.1995, 0.9058, 0.1987, 0.9102, 0.1757, 0.9197, 0.1765, 0.9202, 0.2204, 0.9026, 0.2195, 0.9058, 0.1987, 0.9197, 0.1995, 0.9211, 0.2384, 0.9005, 0.2375, 0.9026, 0.2195, 0.9202, 0.2204, 0.9102, 0.1757, 0.9006, 0.1732, 0.9103, 0.1503, 0.9152, 0.1518, 0.9058, 0.1987, 0.8917, 0.1956, 0.9006, 0.1732, 0.9102, 0.1757, 0.9026, 0.2195, 0.8847, 0.2158, 0.8917, 0.1956, 0.9058, 0.1987, 0.9005, 0.2375, 0.8796, 0.2333, 0.8847, 0.2158, 0.9026, 0.2195, 0.8468, 0.7715, 0.8279, 0.7702, 0.8232, 0.7476, 0.8402, 0.7496, 0.8509, 0.7954, 0.8308, 0.7947, 0.8279, 0.7702, 0.8468, 0.7715, 0.8523, 0.8202, 0.8318, 0.8202, 0.8308, 0.7947, 0.8509, 0.7954, 0.9152, 0.1518, 0.9103, 0.1503, 0.9211, 0.1279, 0.8279, 0.7702, 0.8056, 0.7696, 0.8031, 0.7467, 0.8232, 0.7476, 0.8308, 0.7947, 0.8071, 0.7944, 0.8056, 0.7696, 0.8279, 0.7702, 0.8318, 0.8202, 0.8076, 0.8202, 0.8071, 0.7944, 0.8308, 0.7947, 0.9103, 0.1503, 0.906, 0.1479, 0.9211, 0.1279, 0.9006, 0.1732, 0.8917, 0.1687, 0.906, 0.1479, 0.9103, 0.1503, 0.8917, 0.1956, 0.8789, 0.1891, 0.8917, 0.1687, 0.9006, 0.1732, 0.8847, 0.2158, 0.8685, 0.2075, 0.8789, 0.1891, 0.8917, 0.1956, 0.8232, 0.7476, 0.8031, 0.7467, 0.7998, 0.7267, 0.8169, 0.7278, 0.8789, 0.1891, 0.8683, 0.1796, 0.8841, 0.1625, 0.8917, 0.1687, 0.8685, 0.2075, 0.855, 0.1955, 0.8683, 0.1796, 0.8789, 0.1891, 0.8031, 0.7467, 0.7817, 0.7467, 0.7815, 0.7267, 0.7998, 0.7267, 0.8056, 0.7696, 0.7818, 0.7696, 0.7817, 0.7467, 0.8031, 0.7467, 0.8071, 0.7944, 0.7818, 0.7944, 0.7818, 0.7696, 0.8056, 0.7696, 0.8076, 0.8202, 0.7819, 0.8202, 0.7818, 0.7944, 0.8071, 0.7944, 0.906, 0.1479, 0.9022, 0.1447, 0.9211, 0.1279, 0.8917, 0.1687, 0.8841, 0.1625, 0.9022, 0.1447, 0.906, 0.1479, 0.3453, 0.2907, 0.3452, 0.2906, 0.3667, 0.2791, 0.3668, 0.2793, 0.3526, 0.04419, 0.3564, 0.03883, 0.3681, 0.05887, 0.3636, 0.06308, 0.3668, 0.2793, 0.3667, 0.2791, 0.3901, 0.2721, 0.3902, 0.2722, 0.3391, 0.0287, 0.3421, 0.02239, 0.3564, 0.03883, 0.3526, 0.04419, 0.2899, 0.3942, 0.2898, 0.3942, 0.2922, 0.3699, 0.2923, 0.3699, 0.3238, 0.01718, 0.3258, 0.01018, 0.3421, 0.02239, 0.3391, 0.0287, 0.2898, 0.007693, 0.2898, 0.007554, 0.3078, 0.005093, 0.3071, 0.01009, 0.3902, 0.2722, 0.3901, 0.2721, 0.4145, 0.2697, 0.4145, 0.2699, 0.3071, 0.01009, 0.3078, 0.005093, 0.3258, 0.01018, 0.3238, 0.01718, 0.2923, 0.3699, 0.2922, 0.3699, 0.2993, 0.3465, 0.2994, 0.3465, 0.2994, 0.3465, 0.2993, 0.3465, 0.3108, 0.325, 0.3109, 0.325, 0.3769, 0.108, 0.3822, 0.1065, 0.384, 0.1323, 0.3786, 0.1323, 0.3109, 0.325, 0.3108, 0.325, 0.3263, 0.3061, 0.3264, 0.3062, 0.3718, 0.08463, 0.3768, 0.08172, 0.3822, 0.1065, 0.3769, 0.108, 0.3264, 0.3062, 0.3263, 0.3061, 0.3452, 0.2906, 0.3453, 0.2907, 0.3636, 0.06308, 0.3681, 0.05887, 0.3768, 0.08172, 0.3718, 0.08463, 0.7881, 0.4354, 0.811, 0.4363, 0.8084, 0.4552, 0.7878, 0.454, 0.7883, 0.4141, 0.8126, 0.4145, 0.811, 0.4363, 0.7881, 0.4354, 0.7884, 0.3908, 0.8132, 0.3908, 0.8126, 0.4145, 0.7883, 0.4141, 0.5126, 0.8125, 0.5078, 0.8121, 0.5125, 0.7881, 0.5126, 0.8367, 0.5032, 0.8362, 0.5078, 0.8121, 0.5126, 0.8125, 0.5125, 0.8599, 0.4987, 0.8596, 0.5032, 0.8362, 0.5126, 0.8367, 0.5121, 0.8811, 0.4947, 0.8808, 0.4987, 0.8596, 0.5125, 0.8599, 0.5117, 0.8995, 0.4911, 0.8993, 0.4947, 0.8808, 0.5121, 0.8811, 0.5032, 0.8362, 0.4938, 0.8341, 0.5031, 0.8107, 0.5078, 0.8121, 0.4987, 0.8596, 0.4848, 0.857, 0.4938, 0.8341, 0.5032, 0.8362, 0.4947, 0.8808, 0.4769, 0.8778, 0.4848, 0.857, 0.4987, 0.8596, 0.4911, 0.8993, 0.4702, 0.8958, 0.4769, 0.8778, 0.4947, 0.8808, 0.811, 0.4363, 0.8342, 0.4368, 0.8293, 0.4565, 0.8084, 0.4552, 0.8126, 0.4145, 0.8373, 0.4144, 0.8342, 0.4368, 0.811, 0.4363, 0.8132, 0.3908, 0.8384, 0.39, 0.8373, 0.4144, 0.8126, 0.4145, 0.5078, 0.8121, 0.5031, 0.8107, 0.5125, 0.7881, 0.8342, 0.4368, 0.8556, 0.4352, 0.8486, 0.4553, 0.8293, 0.4565, 0.8373, 0.4144, 0.86, 0.4123, 0.8556, 0.4352, 0.8342, 0.4368, 0.8384, 0.39, 0.8616, 0.3876, 0.86, 0.4123, 0.8373, 0.4144, 0.5031, 0.8107, 0.4987, 0.8085, 0.5125, 0.7881, 0.4938, 0.8341, 0.4849, 0.8299, 0.4987, 0.8085, 0.5031, 0.8107, 0.4848, 0.857, 0.4718, 0.8509, 0.4849, 0.8299, 0.4938, 0.8341, 0.4769, 0.8778, 0.4603, 0.8701, 0.4718, 0.8509, 0.4848, 0.857, 0.4702, 0.8958, 0.4507, 0.8869, 0.4603, 0.8701, 0.4769, 0.8778, 0.4718, 0.8509, 0.4606, 0.8419, 0.477, 0.8239, 0.4849, 0.8299, 0.4603, 0.8701, 0.446, 0.8587, 0.4606, 0.8419, 0.4718, 0.8509, 0.4507, 0.8869, 0.4339, 0.8735, 0.446, 0.8587, 0.4603, 0.8701, 0.4433, 0.9007, 0.4246, 0.8858, 0.4339, 0.8735, 0.4507, 0.8869, 0.86, 0.4123, 0.8794, 0.4088, 0.8739, 0.4319, 0.8556, 0.4352, 0.8616, 0.3876, 0.8813, 0.384, 0.8794, 0.4088, 0.86, 0.4123, 0.4987, 0.8085, 0.4948, 0.8054, 0.5125, 0.7881, 0.4849, 0.8299, 0.477, 0.8239, 0.4948, 0.8054, 0.4987, 0.8085, 0.6949, 0.02828, 0.6948, 0.02816, 0.7106, 0.016, 0.7107, 0.01613, 0.09321, 0.04419, 0.09857, 0.03883, 0.115, 0.05887, 0.1087, 0.06308, 0.7107, 0.01613, 0.7106, 0.016, 0.7278, 0.008212, 0.7278, 0.008348, 0.07433, 0.0287, 0.07854, 0.02239, 0.09857, 0.03883, 0.09321, 0.04419, 0.6543, 0.1334, 0.6542, 0.1334, 0.656, 0.1091, 0.6561, 0.1091, 0.05278, 0.01718, 0.05568, 0.01018, 0.07854, 0.02239, 0.07433, 0.0287, 0.005093, 0.007693, 0.005093, 0.007554, 0.0304, 0.005093, 0.02941, 0.01009, 0.7278, 0.008348, 0.7278, 0.008212, 0.7456, 0.005093, 0.7456, 0.005232, 0.02941, 0.01009, 0.0304, 0.005093, 0.05568, 0.01018, 0.05278, 0.01718, 0.6561, 0.1091, 0.656, 0.1091, 0.6612, 0.08547, 0.6613, 0.08552, 0.6613, 0.08552, 0.6612, 0.08547, 0.6696, 0.06357, 0.6697, 0.06365, 0.1273, 0.108, 0.1348, 0.1065, 0.1373, 0.1323, 0.1297, 0.1323, 0.6697, 0.06365, 0.6696, 0.06357, 0.681, 0.04423, 0.6811, 0.04432, 0.1202, 0.08463, 0.1272, 0.08172, 0.1348, 0.1065, 0.1273, 0.108, 0.6811, 0.04432, 0.681, 0.04423, 0.6948, 0.02816, 0.6949, 0.02828, 0.1087, 0.06308, 0.115, 0.05887, 0.1272, 0.08172, 0.1202, 0.08463, 0.6612, 0.08547, 0.6456, 0.08383, 0.6556, 0.0616, 0.6696, 0.06357, 0.656, 0.1091, 0.6395, 0.1078, 0.6456, 0.08383, 0.6612, 0.08547, 0.6823, 0.6407, 0.7003, 0.6445, 0.7015, 0.6682, 0.684, 0.6641, 0.3072, 0.8015, 0.3038, 0.8046, 0.2898, 0.7843, 0.3237, 0.8189, 0.317, 0.8251, 0.3038, 0.8046, 0.3072, 0.8015, 0.3388, 0.8357, 0.3292, 0.845, 0.317, 0.8251, 0.3237, 0.8189, 0.3519, 0.8513, 0.3397, 0.8633, 0.3292, 0.845, 0.3388, 0.8357, 0.3625, 0.8651, 0.3481, 0.8794, 0.3397, 0.8633, 0.3519, 0.8513, 0.317, 0.8251, 0.3091, 0.8301, 0.2998, 0.8069, 0.3038, 0.8046, 0.3292, 0.845, 0.318, 0.8529, 0.3091, 0.8301, 0.317, 0.8251, 0.3397, 0.8633, 0.3254, 0.8736, 0.318, 0.8529, 0.3292, 0.845, 0.3481, 0.8794, 0.3312, 0.8916, 0.3254, 0.8736, 0.3397, 0.8633, 0.7054, 0.6902, 0.7247, 0.6945, 0.729, 0.7142, 0.7117, 0.7095, 0.7015, 0.6682, 0.722, 0.6721, 0.7247, 0.6945, 0.7054, 0.6902, 0.7003, 0.6445, 0.7211, 0.6477, 0.722, 0.6721, 0.7015, 0.6682, 0.3038, 0.8046, 0.2998, 0.8069, 0.2898, 0.7843, 0.7247, 0.6945, 0.7472, 0.6968, 0.7493, 0.7165, 0.729, 0.7142, 0.722, 0.6721, 0.7459, 0.6742, 0.7472, 0.6968, 0.7247, 0.6945, 0.7211, 0.6477, 0.7455, 0.6495, 0.7459, 0.6742, 0.722, 0.6721, 0.2998, 0.8069, 0.2951, 0.8083, 0.2898, 0.7843, 0.3091, 0.8301, 0.3001, 0.8334, 0.2951, 0.8083, 0.2998, 0.8069, 0.318, 0.8529, 0.3047, 0.8577, 0.3001, 0.8334, 0.3091, 0.8301, 0.3254, 0.8736, 0.3084, 0.8797, 0.3047, 0.8577, 0.318, 0.8529, 0.3312, 0.8916, 0.3112, 0.8989, 0.3084, 0.8797, 0.3254, 0.8736, 0.3047, 0.8577, 0.2904, 0.8592, 0.2904, 0.8347, 0.3001, 0.8334, 0.3084, 0.8797, 0.2902, 0.8817, 0.2904, 0.8592, 0.3047, 0.8577, 0.3112, 0.8989, 0.2898, 0.9012, 0.2902, 0.8817, 0.3084, 0.8797, 0.7472, 0.6968, 0.7711, 0.6973, 0.7708, 0.7169, 0.7493, 0.7165, 0.7459, 0.6742, 0.7713, 0.6747, 0.7711, 0.6973, 0.7472, 0.6968, 0.7455, 0.6495, 0.7714, 0.65, 0.7713, 0.6747, 0.7459, 0.6742, 0.2951, 0.8083, 0.2902, 0.8089, 0.2898, 0.7843, 0.3001, 0.8334, 0.2904, 0.8347, 0.2902, 0.8089, 0.2951, 0.8083, 0.07432, 0.7527, 0.07439, 0.7528, 0.05283, 0.764, 0.05278, 0.7639, 0.456, 0.04419, 0.4598, 0.03883, 0.4713, 0.05887, 0.4669, 0.06308, 0.05278, 0.7639, 0.05283, 0.764, 0.02943, 0.7708, 0.0294, 0.7707, 0.4428, 0.0287, 0.4457, 0.02239, 0.4598, 0.03883, 0.456, 0.04419, 0.1297, 0.6518, 0.1298, 0.6518, 0.1274, 0.6755, 0.1273, 0.6755, 0.4276, 0.01718, 0.4297, 0.01018, 0.4457, 0.02239, 0.4428, 0.0287, 0.3942, 0.007693, 0.3942, 0.007554, 0.4119, 0.005093, 0.4112, 0.01009, 0.0294, 0.7707, 0.02943, 0.7708, 0.005093, 0.7731, 0.005093, 0.7729, 0.4112, 0.01009, 0.4119, 0.005093, 0.4297, 0.01018, 0.4276, 0.01718, 0.1273, 0.6755, 0.1274, 0.6755, 0.1203, 0.6983, 0.1202, 0.6983, 0.1202, 0.6983, 0.1203, 0.6983, 0.1088, 0.7194, 0.1087, 0.7193, 0.4799, 0.108, 0.4851, 0.1065, 0.4869, 0.1323, 0.4816, 0.1323, 0.1087, 0.7193, 0.1088, 0.7194, 0.0933, 0.7378, 0.0932, 0.7377, 0.475, 0.08463, 0.4799, 0.08172, 0.4851, 0.1065, 0.4799, 0.108, 0.0932, 0.7377, 0.0933, 0.7378, 0.07439, 0.7528, 0.07432, 0.7527, 0.4669, 0.06308, 0.4713, 0.05887, 0.4799, 0.08172, 0.475, 0.08463, 0.8742, 0.5771, 0.8513, 0.5762, 0.854, 0.5538, 0.8746, 0.5551, 0.8739, 0.6008, 0.8496, 0.6003, 0.8513, 0.5762, 0.8742, 0.5771, 0.8738, 0.6253, 0.8491, 0.6252, 0.8496, 0.6003, 0.8739, 0.6008, 0.2362, 0.8042, 0.2333, 0.8075, 0.2184, 0.7877, 0.2526, 0.8205, 0.2465, 0.8272, 0.2333, 0.8075, 0.2362, 0.8042, 0.2671, 0.8361, 0.2583, 0.846, 0.2465, 0.8272, 0.2526, 0.8205, 0.2791, 0.8503, 0.2678, 0.863, 0.2583, 0.846, 0.2671, 0.8361, 0.8746, 0.5551, 0.854, 0.5538, 0.8576, 0.5338, 0.8752, 0.5355, 0.2465, 0.8272, 0.2392, 0.8327, 0.2295, 0.8101, 0.2333, 0.8075, 0.2583, 0.846, 0.2479, 0.8546, 0.2392, 0.8327, 0.2465, 0.8272, 0.2678, 0.863, 0.2544, 0.8741, 0.2479, 0.8546, 0.2583, 0.846, 0.854, 0.5538, 0.8332, 0.5516, 0.8399, 0.5311, 0.8576, 0.5338, 0.8513, 0.5762, 0.8281, 0.5746, 0.8332, 0.5516, 0.854, 0.5538, 0.8496, 0.6003, 0.825, 0.5994, 0.8281, 0.5746, 0.8513, 0.5762, 0.8491, 0.6252, 0.824, 0.625, 0.825, 0.5994, 0.8496, 0.6003, 0.2333, 0.8075, 0.2295, 0.8101, 0.2184, 0.7877, 0.8281, 0.5746, 0.8069, 0.5736, 0.814, 0.5503, 0.8332, 0.5516, 0.825, 0.5994, 0.8025, 0.5986, 0.8069, 0.5736, 0.8281, 0.5746, 0.824, 0.625, 0.801, 0.6245, 0.8025, 0.5986, 0.825, 0.5994, 0.2295, 0.8101, 0.225, 0.8118, 0.2184, 0.7877, 0.2392, 0.8327, 0.2306, 0.8365, 0.225, 0.8118, 0.2295, 0.8101, 0.2479, 0.8546, 0.2351, 0.8601, 0.2306, 0.8365, 0.2392, 0.8327, 0.2544, 0.8741, 0.238, 0.8811, 0.2351, 0.8601, 0.2479, 0.8546, 0.8332, 0.5516, 0.814, 0.5503, 0.8236, 0.5297, 0.8399, 0.5311, 0.2351, 0.8601, 0.221, 0.8622, 0.2212, 0.8382, 0.2306, 0.8365, 0.238, 0.8811, 0.22, 0.8837, 0.221, 0.8622, 0.2351, 0.8601, 0.2395, 0.899, 0.2184, 0.9021, 0.22, 0.8837, 0.238, 0.8811, 0.8069, 0.5736, 0.7889, 0.5729, 0.7979, 0.5497, 0.814, 0.5503, 0.8025, 0.5986, 0.7834, 0.5979, 0.7889, 0.5729, 0.8069, 0.5736, 0.801, 0.6245, 0.7815, 0.6238, 0.7834, 0.5979, 0.8025, 0.5986, 0.225, 0.8118, 0.2203, 0.8126, 0.2184, 0.7877, 0.2306, 0.8365, 0.2212, 0.8382, 0.2203, 0.8126, 0.225, 0.8118, 0.4642, 0.5495, 0.4642, 0.5494, 0.4795, 0.5378, 0.4796, 0.538, 0.5412, 0.2156, 0.5358, 0.2209, 0.5194, 0.2014, 0.5257, 0.1972, 0.4796, 0.538, 0.4795, 0.5378, 0.4962, 0.5307, 0.4962, 0.5309, 0.5601, 0.2307, 0.5559, 0.2368, 0.5358, 0.2209, 0.5412, 0.2156, 0.4247, 0.6531, 0.4246, 0.6531, 0.4264, 0.6288, 0.4265, 0.6288, 0.5816, 0.2418, 0.5787, 0.2487, 0.5559, 0.2368, 0.5601, 0.2307, 0.6293, 0.2509, 0.6293, 0.251, 0.604, 0.2535, 0.605, 0.2486, 0.4962, 0.5309, 0.4962, 0.5307, 0.5136, 0.5283, 0.5136, 0.5285, 0.605, 0.2486, 0.604, 0.2535, 0.5787, 0.2487, 0.5816, 0.2418, 0.4265, 0.6288, 0.4264, 0.6288, 0.4314, 0.6054, 0.4315, 0.6054, 0.4315, 0.6054, 0.4314, 0.6054, 0.4396, 0.5838, 0.4397, 0.5839, 0.5071, 0.1534, 0.4997, 0.1549, 0.4971, 0.1298, 0.5047, 0.1297, 0.4397, 0.5839, 0.4396, 0.5838, 0.4507, 0.5649, 0.4508, 0.565, 0.5142, 0.1762, 0.5072, 0.1791, 0.4997, 0.1549, 0.5071, 0.1534, 0.4508, 0.565, 0.4507, 0.5649, 0.4642, 0.5494, 0.4642, 0.5495, 0.5257, 0.1972, 0.5194, 0.2014, 0.5072, 0.1791, 0.5142, 0.1762, 0.271, 0.3392, 0.2547, 0.3416, 0.2545, 0.3167, 0.2693, 0.315, 0.2761, 0.3631, 0.259, 0.3661, 0.2547, 0.3416, 0.271, 0.3392, 0.7714, 0.8207, 0.7531, 0.8213, 0.7519, 0.7965, 0.7698, 0.7963, 0.9028, 0.5458, 0.9, 0.5495, 0.8853, 0.5297, 0.9189, 0.5612, 0.9128, 0.5681, 0.9, 0.5495, 0.9028, 0.5458, 0.9328, 0.5752, 0.9241, 0.5856, 0.9128, 0.5681, 0.9189, 0.5612, 0.271, 0.2915, 0.2582, 0.2924, 0.2658, 0.2697, 0.2761, 0.2695, 0.2693, 0.315, 0.2545, 0.3167, 0.2582, 0.2924, 0.271, 0.2915, 0.9128, 0.5681, 0.9056, 0.574, 0.8963, 0.5523, 0.9, 0.5495, 0.9241, 0.5856, 0.9138, 0.5947, 0.9056, 0.574, 0.9128, 0.5681, 0.9329, 0.6005, 0.9196, 0.6121, 0.9138, 0.5947, 0.9241, 0.5856, 0.7421, 0.75, 0.7245, 0.7484, 0.7189, 0.728, 0.7338, 0.7301, 0.7482, 0.7724, 0.7287, 0.7715, 0.7245, 0.7484, 0.7421, 0.75, 0.7519, 0.7965, 0.7312, 0.7963, 0.7287, 0.7715, 0.7482, 0.7724, 0.7531, 0.8213, 0.732, 0.8219, 0.7312, 0.7963, 0.7519, 0.7965, 0.9, 0.5495, 0.8963, 0.5523, 0.8853, 0.5297, 0.7287, 0.7715, 0.706, 0.7712, 0.7041, 0.7478, 0.7245, 0.7484, 0.7312, 0.7963, 0.7071, 0.7963, 0.706, 0.7712, 0.7287, 0.7715, 0.732, 0.8219, 0.7075, 0.8222, 0.7071, 0.7963, 0.7312, 0.7963, 0.8963, 0.5523, 0.8919, 0.5542, 0.8853, 0.5297, 0.9056, 0.574, 0.8971, 0.5782, 0.8919, 0.5542, 0.8963, 0.5523, 0.9138, 0.5947, 0.901, 0.6004, 0.8971, 0.5782, 0.9056, 0.574, 0.9196, 0.6121, 0.9032, 0.6194, 0.901, 0.6004, 0.9138, 0.5947, 0.7245, 0.7484, 0.7041, 0.7478, 0.7016, 0.7271, 0.7189, 0.728, 0.901, 0.6004, 0.887, 0.6027, 0.8877, 0.5802, 0.8971, 0.5782, 0.9032, 0.6194, 0.8853, 0.6223, 0.887, 0.6027, 0.901, 0.6004, 0.7041, 0.7478, 0.6826, 0.7478, 0.6833, 0.7271, 0.7016, 0.7271, 0.706, 0.7712, 0.6821, 0.7712, 0.6826, 0.7478, 0.7041, 0.7478, 0.7071, 0.7963, 0.6818, 0.7963, 0.6821, 0.7712, 0.706, 0.7712, 0.7075, 0.8222, 0.6816, 0.8222, 0.6818, 0.7963, 0.7071, 0.7963, 0.8919, 0.5542, 0.8872, 0.555, 0.8853, 0.5297, 0.8971, 0.5782, 0.8877, 0.5802, 0.8872, 0.555, 0.8919, 0.5542, 0.06062, 0.2909, 0.06054, 0.2908, 0.08211, 0.2792, 0.08216, 0.2794, 0.7141, 0.4706, 0.7102, 0.475, 0.6984, 0.453, 0.7029, 0.4498, 0.08216, 0.2794, 0.08211, 0.2792, 0.1055, 0.2721, 0.1055, 0.2723, 0.7277, 0.4885, 0.7247, 0.4941, 0.7102, 0.475, 0.7141, 0.4706, 0.005232, 0.3945, 0.005093, 0.3945, 0.00749, 0.3701, 0.007627, 0.3702, 0.7432, 0.503, 0.7411, 0.5094, 0.7247, 0.4941, 0.7277, 0.4885, 0.7776, 0.5194, 0.7776, 0.5195, 0.7594, 0.5182, 0.7601, 0.5134, 0.1055, 0.2723, 0.1055, 0.2721, 0.1299, 0.2697, 0.1299, 0.2699, 0.7601, 0.5134, 0.7594, 0.5182, 0.7411, 0.5094, 0.7432, 0.503, 0.007627, 0.3702, 0.00749, 0.3701, 0.01459, 0.3467, 0.01472, 0.3468, 0.01472, 0.3468, 0.01459, 0.3467, 0.02612, 0.3252, 0.02623, 0.3253, 0.6895, 0.4032, 0.6842, 0.4035, 0.6823, 0.3779, 0.6878, 0.3791, 0.02623, 0.3253, 0.02612, 0.3252, 0.04163, 0.3063, 0.04173, 0.3064, 0.6946, 0.427, 0.6896, 0.4288, 0.6842, 0.4035, 0.6895, 0.4032, 0.04173, 0.3064, 0.04163, 0.3063, 0.06054, 0.2908, 0.06062, 0.2909, 0.7029, 0.4498, 0.6984, 0.453, 0.6896, 0.4288, 0.6946, 0.427, 0.5677, 0.8409, 0.5906, 0.8418, 0.5881, 0.8657, 0.5675, 0.8644, 0.5677, 0.8165, 0.592, 0.817, 0.5906, 0.8418, 0.5677, 0.8409, 0.5677, 0.7922, 0.5924, 0.7922, 0.592, 0.817, 0.5677, 0.8165, 0.1188, 0.9584, 0.1219, 0.9546, 0.1362, 0.9743, 0.1025, 0.9438, 0.1089, 0.9368, 0.1219, 0.9546, 0.1188, 0.9584, 0.08795, 0.9309, 0.09716, 0.9206, 0.1089, 0.9368, 0.1025, 0.9438, 0.5673, 0.8863, 0.5848, 0.8879, 0.5808, 0.9074, 0.567, 0.9055, 0.5675, 0.8644, 0.5881, 0.8657, 0.5848, 0.8879, 0.5673, 0.8863, 0.1089, 0.9368, 0.1165, 0.9308, 0.1258, 0.9516, 0.1219, 0.9546, 0.09716, 0.9206, 0.108, 0.9114, 0.1165, 0.9308, 0.1089, 0.9368, 0.5848, 0.8879, 0.6026, 0.891, 0.5948, 0.9108, 0.5808, 0.9074, 0.5881, 0.8657, 0.6091, 0.8684, 0.6026, 0.891, 0.5848, 0.8879, 0.5906, 0.8418, 0.6138, 0.8439, 0.6091, 0.8684, 0.5881, 0.8657, 0.592, 0.817, 0.6167, 0.8185, 0.6138, 0.8439, 0.5906, 0.8418, 0.5924, 0.7922, 0.6176, 0.7931, 0.6167, 0.8185, 0.592, 0.817, 0.1219, 0.9546, 0.1258, 0.9516, 0.1362, 0.9743, 0.6138, 0.8439, 0.6353, 0.8467, 0.6284, 0.8712, 0.6091, 0.8684, 0.6167, 0.8185, 0.6395, 0.8211, 0.6353, 0.8467, 0.6138, 0.8439, 0.6176, 0.7931, 0.6408, 0.7955, 0.6395, 0.8211, 0.6167, 0.8185, 0.1258, 0.9516, 0.1303, 0.9498, 0.1362, 0.9743, 0.1165, 0.9308, 0.1252, 0.9266, 0.1303, 0.9498, 0.1258, 0.9516, 0.108, 0.9114, 0.1211, 0.9057, 0.1252, 0.9266, 0.1165, 0.9308, 0.6026, 0.891, 0.6191, 0.8937, 0.6077, 0.9133, 0.5948, 0.9108, 0.6091, 0.8684, 0.6284, 0.8712, 0.6191, 0.8937, 0.6026, 0.891, 0.1211, 0.9057, 0.1353, 0.9036, 0.1348, 0.9246, 0.1252, 0.9266, 0.1182, 0.8886, 0.1362, 0.886, 0.1353, 0.9036, 0.1211, 0.9057, 0.6284, 0.8712, 0.6448, 0.8741, 0.633, 0.8962, 0.6191, 0.8937, 0.6353, 0.8467, 0.6535, 0.8499, 0.6448, 0.8741, 0.6284, 0.8712, 0.6395, 0.8211, 0.6588, 0.8246, 0.6535, 0.8499, 0.6353, 0.8467, 0.6408, 0.7955, 0.6605, 0.799, 0.6588, 0.8246, 0.6395, 0.8211, 0.1303, 0.9498, 0.1352, 0.949, 0.1362, 0.9743, 0.1252, 0.9266, 0.1348, 0.9246, 0.1352, 0.949, 0.1303, 0.9498, 0.6156, 0.4981, 0.6156, 0.4982, 0.6005, 0.5098, 0.6005, 0.5096, 0.2355, 0.04426, 0.2409, 0.03891, 0.2573, 0.05895, 0.251, 0.06315, 0.6005, 0.5096, 0.6005, 0.5098, 0.5841, 0.5169, 0.5841, 0.5167, 0.2167, 0.02874, 0.2209, 0.02245, 0.2409, 0.03891, 0.2355, 0.04426, 0.6544, 0.3945, 0.6545, 0.3945, 0.6528, 0.4188, 0.6528, 0.4188, 0.1951, 0.0172, 0.198, 0.01021, 0.2209, 0.02245, 0.2167, 0.02874, 0.1475, 0.007651, 0.1475, 0.007511, 0.1728, 0.005093, 0.1718, 0.01008, 0.5841, 0.5167, 0.5841, 0.5169, 0.567, 0.5193, 0.567, 0.5191, 0.1718, 0.01008, 0.1728, 0.005093, 0.198, 0.01021, 0.1951, 0.0172, 0.6528, 0.4188, 0.6528, 0.4188, 0.6479, 0.4422, 0.6478, 0.4422, 0.6478, 0.4422, 0.6479, 0.4422, 0.6398, 0.4638, 0.6397, 0.4637, 0.2696, 0.1081, 0.2771, 0.1066, 0.2796, 0.1324, 0.272, 0.1324, 0.6397, 0.4637, 0.6398, 0.4638, 0.6289, 0.4827, 0.6288, 0.4826, 0.2625, 0.08469, 0.2695, 0.0818, 0.2771, 0.1066, 0.2696, 0.1081, 0.6288, 0.4826, 0.6289, 0.4827, 0.6156, 0.4982, 0.6156, 0.4981, 0.251, 0.06315, 0.2573, 0.05895, 0.2695, 0.0818, 0.2625, 0.08469, 0.7624, 0.1294, 0.779, 0.1268, 0.7854, 0.1504, 0.7705, 0.1522, 0.7575, 0.1054, 0.775, 0.1022, 0.779, 0.1268, 0.7624, 0.1294, 0.7558, 0.0813, 0.7737, 0.07756, 0.775, 0.1022, 0.7575, 0.1054, 0.006203, 0.9709, 0.01132, 0.9711, 0.005093, 0.9949, 0.006578, 0.9483, 0.01614, 0.949, 0.01132, 0.9711, 0.006203, 0.9709, 0.006203, 0.9278, 0.02009, 0.9287, 0.01614, 0.949, 0.006578, 0.9483, 0.005093, 0.9103, 0.02265, 0.9115, 0.02009, 0.9287, 0.006203, 0.9278, 0.7705, 0.1522, 0.7854, 0.1504, 0.7939, 0.1721, 0.7813, 0.1731, 0.01614, 0.949, 0.0257, 0.9514, 0.01618, 0.9724, 0.01132, 0.9711, 0.02009, 0.9287, 0.03424, 0.9316, 0.0257, 0.9514, 0.01614, 0.949, 0.02265, 0.9115, 0.04047, 0.9153, 0.03424, 0.9316, 0.02009, 0.9287, 0.7854, 0.1504, 0.8027, 0.1497, 0.8087, 0.1723, 0.7939, 0.1721, 0.779, 0.1268, 0.7983, 0.1252, 0.8027, 0.1497, 0.7854, 0.1504, 0.775, 0.1022, 0.7955, 0.09975, 0.7983, 0.1252, 0.779, 0.1268, 0.7737, 0.07756, 0.7946, 0.07435, 0.7955, 0.09975, 0.775, 0.1022, 0.01132, 0.9711, 0.01618, 0.9724, 0.005093, 0.9949, 0.7983, 0.1252, 0.8208, 0.124, 0.823, 0.1489, 0.8027, 0.1497, 0.7955, 0.09975, 0.8195, 0.0982, 0.8208, 0.124, 0.7983, 0.1252, 0.7946, 0.07435, 0.819, 0.07248, 0.8195, 0.0982, 0.7955, 0.09975, 0.01618, 0.9724, 0.02047, 0.9749, 0.005093, 0.9949, 0.0257, 0.9514, 0.03458, 0.9558, 0.02047, 0.9749, 0.01618, 0.9724, 0.03424, 0.9316, 0.04691, 0.9384, 0.03458, 0.9558, 0.0257, 0.9514, 0.8087, 0.1723, 0.826, 0.172, 0.8295, 0.1923, 0.816, 0.1921, 0.8027, 0.1497, 0.823, 0.1489, 0.826, 0.172, 0.8087, 0.1723, 0.04691, 0.9384, 0.05735, 0.9483, 0.04219, 0.9622, 0.03458, 0.9558, 0.826, 0.172, 0.8442, 0.1716, 0.8439, 0.192, 0.8295, 0.1923, 0.823, 0.1489, 0.8445, 0.1485, 0.8442, 0.1716, 0.826, 0.172, 0.8208, 0.124, 0.8447, 0.1236, 0.8445, 0.1485, 0.823, 0.1489, 0.8195, 0.0982, 0.8448, 0.09772, 0.8447, 0.1236, 0.8208, 0.124, 0.819, 0.07248, 0.8448, 0.07199, 0.8448, 0.09772, 0.8195, 0.0982, 0.02047, 0.9749, 0.02419, 0.9782, 0.005093, 0.9949, 0.03458, 0.9558, 0.04219, 0.9622, 0.02419, 0.9782, 0.02047, 0.9749, 0.2167, 0.7566, 0.2168, 0.7567, 0.1952, 0.768, 0.1952, 0.7679, 0.212, 0.3067, 0.2159, 0.3012, 0.228, 0.3207, 0.2233, 0.3251, 0.1952, 0.7679, 0.1952, 0.768, 0.1718, 0.7751, 0.1718, 0.7749, 0.1982, 0.2918, 0.2013, 0.2853, 0.2159, 0.3012, 0.212, 0.3067, 0.2721, 0.6552, 0.2722, 0.6552, 0.2698, 0.6789, 0.2697, 0.6789, 0.1824, 0.2809, 0.1845, 0.2738, 0.2013, 0.2853, 0.1982, 0.2918, 0.1475, 0.2728, 0.1475, 0.2727, 0.166, 0.2695, 0.1653, 0.2745, 0.1718, 0.7749, 0.1718, 0.7751, 0.1475, 0.7775, 0.1475, 0.7774, 0.1653, 0.2745, 0.166, 0.2695, 0.1845, 0.2738, 0.1824, 0.2809, 0.2697, 0.6789, 0.2698, 0.6789, 0.2627, 0.7018, 0.2626, 0.7018, 0.2626, 0.7018, 0.2627, 0.7018, 0.2512, 0.7229, 0.2511, 0.7229, 0.237, 0.3694, 0.2424, 0.3677, 0.2443, 0.3934, 0.2387, 0.3936, 0.2511, 0.7229, 0.2512, 0.7229, 0.2357, 0.7415, 0.2356, 0.7414, 0.2318, 0.3463, 0.2369, 0.3432, 0.2424, 0.3677, 0.237, 0.3694, 0.2356, 0.7414, 0.2357, 0.7415, 0.2168, 0.7567, 0.2167, 0.7566, 0.2233, 0.3251, 0.228, 0.3207, 0.2369, 0.3432, 0.2318, 0.3463, 0.6607, 0.5752, 0.6378, 0.5743, 0.64, 0.5523, 0.6606, 0.5536, 0.6607, 0.5986, 0.6364, 0.5981, 0.6378, 0.5743, 0.6607, 0.5752, 0.6607, 0.6229, 0.6359, 0.6229, 0.6364, 0.5981, 0.6607, 0.5986, 0.8927, 0.3349, 0.8979, 0.3353, 0.8915, 0.3593, 0.8932, 0.3112, 0.9027, 0.3121, 0.8979, 0.3353, 0.8927, 0.3349, 0.8927, 0.2892, 0.9066, 0.2902, 0.9027, 0.3121, 0.8932, 0.3112, 0.8915, 0.2697, 0.909, 0.2709, 0.9066, 0.2902, 0.8927, 0.2892, 0.6606, 0.5536, 0.64, 0.5523, 0.6429, 0.533, 0.6605, 0.5347, 0.9027, 0.3121, 0.9123, 0.3147, 0.9027, 0.3368, 0.8979, 0.3353, 0.9066, 0.2902, 0.9208, 0.2934, 0.9123, 0.3147, 0.9027, 0.3121, 0.909, 0.2709, 0.9268, 0.2749, 0.9208, 0.2934, 0.9066, 0.2902, 0.64, 0.5523, 0.619, 0.5503, 0.6251, 0.5305, 0.6429, 0.533, 0.6378, 0.5743, 0.6144, 0.5729, 0.619, 0.5503, 0.64, 0.5523, 0.6364, 0.5981, 0.6116, 0.5974, 0.6144, 0.5729, 0.6378, 0.5743, 0.6359, 0.6229, 0.6107, 0.6229, 0.6116, 0.5974, 0.6364, 0.5981, 0.8979, 0.3353, 0.9027, 0.3368, 0.8915, 0.3593, 0.6144, 0.5729, 0.5927, 0.5723, 0.5994, 0.5495, 0.619, 0.5503, 0.6116, 0.5974, 0.5886, 0.5971, 0.5927, 0.5723, 0.6144, 0.5729, 0.6107, 0.6229, 0.5872, 0.6229, 0.5886, 0.5971, 0.6116, 0.5974, 0.9027, 0.3368, 0.907, 0.3393, 0.8915, 0.3593, 0.9123, 0.3147, 0.9211, 0.3192, 0.907, 0.3393, 0.9027, 0.3368, 0.9208, 0.2934, 0.9334, 0.3002, 0.9211, 0.3192, 0.9123, 0.3147, 0.9268, 0.2749, 0.9428, 0.2836, 0.9334, 0.3002, 0.9208, 0.2934, 0.619, 0.5503, 0.5994, 0.5495, 0.6084, 0.5294, 0.6251, 0.5305, 0.9334, 0.3002, 0.9437, 0.31, 0.9287, 0.3256, 0.9211, 0.3192, 0.9428, 0.2836, 0.9559, 0.296, 0.9437, 0.31, 0.9334, 0.3002, 0.2545, 0.4394, 0.2685, 0.4427, 0.2685, 0.4675, 0.2566, 0.4648, 0.5927, 0.5723, 0.5741, 0.5723, 0.5826, 0.5495, 0.5994, 0.5495, 0.5886, 0.5971, 0.5688, 0.5971, 0.5741, 0.5723, 0.5927, 0.5723, 0.5872, 0.6229, 0.567, 0.6229, 0.5688, 0.5971, 0.5886, 0.5971, 0.907, 0.3393, 0.9107, 0.3426, 0.8915, 0.3593, 0.9211, 0.3192, 0.9287, 0.3256, 0.9107, 0.3426, 0.907, 0.3393])
me_sphere.update()

# ---- objects
ob_sphere = bpy.data.objects.new('Sphere', me_sphere)
ob_empty = bpy.data.objects.new('Empty', None)

# ---- transforms, parenting, visibility, modifiers, constraints
ob_sphere.location = (0.0, 0.0, 0.0)
ob_empty.location = (0.0, 0.0, 0.0)
ob_empty.rotation_euler = (0.7854, 0.0, 0.0)

# ---- collection membership
col_collection.objects.link(ob_sphere)
col_collection.objects.link(ob_empty)

# ---- scene / render settings (as saved in the file)
scene.frame_start = 1; scene.frame_end = 250; scene.frame_set(2)
scene.render.engine = 'BLENDER_EEVEE_NEXT'
scene.render.image_settings.file_format = 'OPEN_EXR'
scene.render.image_settings.color_depth = '32'
scene.render.fps = 30
scene.render.use_stamp_lens = True
scene.cycles.samples = 512
scene.cycles.sampling_pattern = 'TABULATED_SOBOL'
scene.eevee.use_raytracing = True
scene.view_settings.look = 'Medium High Contrast'
scene.view_settings.view_transform = 'Filmic'
bpy.context.view_layer.update()

# ---- added for rendering (the .blend has no active camera and no usable light): camera, sun
cam_auto = bpy.data.cameras.new('AutoCamera')
cam_auto.lens = 50.0
cam_auto.sensor_width = 36.0
cam_auto.clip_end = 1000.0
ob_auto_camera = bpy.data.objects.new('AutoCamera', cam_auto)
scene.collection.objects.link(ob_auto_camera)
ob_auto_camera.location = (3.3139, -3.97668, 2.65112)
ob_auto_camera.rotation_euler = (1.09748, -7.21219e-08, 0.694738)
scene.camera = ob_auto_camera
light_auto_sun = bpy.data.lights.new('AutoSun', 'SUN')
light_auto_sun.energy = 3.0
light_auto_sun.angle = 0.0523599
ob_auto_sun = bpy.data.objects.new('AutoSun', light_auto_sun)
scene.collection.objects.link(ob_auto_sun)
ob_auto_sun.rotation_euler = (0.872665, 0.174533, 0.523599)
bpy.context.view_layer.update()
